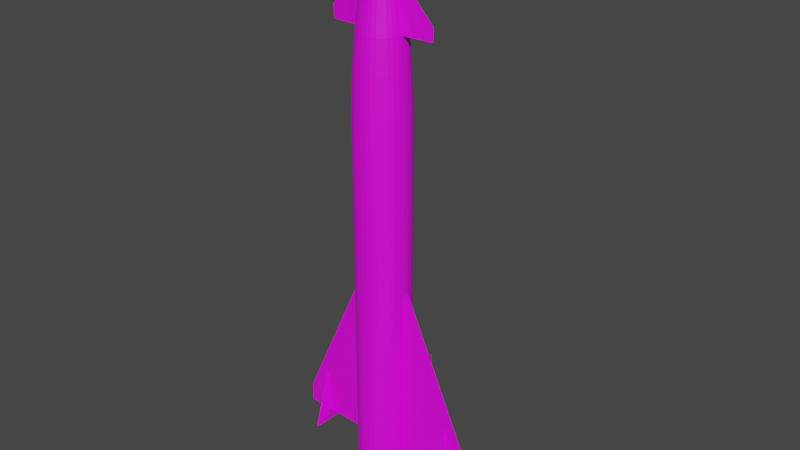 # Source: R511.blend  (saved by Blender 2.80.75; exported with 4.5.12 LTS)
import bpy
from mathutils import Matrix  # noqa: F401  (used for matrix-valued properties, if any)

bpy.ops.wm.read_factory_settings(use_empty=True)
scene = bpy.context.scene
scene.name = 'Scene'

# ---- collections
col_collection = bpy.data.collections.new('Collection'); scene.collection.children.link(col_collection)

# ---- images (referenced by path relative to the original .blend; pixels are not part of the script)
import os
ASSET_DIR = os.environ.get("B2B_ASSET_DIR", "")  # directory of the original .blend (textures are referenced by path, not embedded)
HERE = os.path.dirname(os.path.abspath(__file__))  # packed textures are extracted next to this script under _unpacked/

def load_image(name, relpath, width, height, colorspace="sRGB"):
    """Load a texture the original file referenced (path relative to the .blend, or extracted next to this script)."""
    p = next((c for c in (os.path.join(HERE, relpath), os.path.join(ASSET_DIR, relpath)) if relpath and os.path.exists(c)), "")
    if p:
        img = bpy.data.images.load(p, check_existing=True)
        img.name = name
    else:  # same state as the original file: an image datablock whose file is absent (Cycles renders it pink)
        img = bpy.data.images.new(name, width, height)
        img.source = "FILE"
        img.filepath = "//" + (relpath or name)
    img.colorspace_settings.name = colorspace
    return img
img_r_511_png = load_image('R.511.png', 'R.511.png', 1024, 1024, 'sRGB')

# ---- materials (node trees are filled in below, after node groups)
mat_material_001 = bpy.data.materials.new('Material.001')
mat_material_001.use_transparent_shadow = False

# ---- material node trees
mat_material_001.use_nodes = True; mat_material_001.node_tree.nodes.clear()
_N = mat_material_001.node_tree.nodes; _L = mat_material_001.node_tree.links
n0 = _N.new('ShaderNodeOutputMaterial'); n0.name = 'Material Output'; n0.location = (300, 300)
n1 = _N.new('ShaderNodeBsdfPrincipled'); n1.name = 'Principled BSDF'; n1.location = (10, 300)
n1.distribution = 'GGX'
n1.subsurface_method = 'BURLEY'
n1.inputs[3].default_value = 1.45
n1.inputs[27].default_value = (0.0, 0.0, 0.0, 1.0)
n1.inputs[28].default_value = 1.0
n2 = _N.new('ShaderNodeTexImage'); n2.name = 'Image Texture'; n2.location = (-335, 286)
n2.image = img_r_511_png
_L.new(n1.outputs[0], n0.inputs[0])
_L.new(n2.outputs[0], n1.inputs[0])
n0.is_active_output = True

# ---- world
world_world = bpy.data.worlds.new('World'); scene.world = world_world
world_world.use_nodes = True; world_world.node_tree.nodes.clear()
_N = world_world.node_tree.nodes; _L = world_world.node_tree.links
n0 = _N.new('ShaderNodeOutputWorld'); n0.name = 'World Output'; n0.location = (300, 300)
n1 = _N.new('ShaderNodeBackground'); n1.name = 'Background'; n1.location = (10, 300)
n1.inputs[0].default_value = (0.05088, 0.05088, 0.05088, 1.0)
_L.new(n1.outputs[0], n0.inputs[0])
n0.is_active_output = True
world_world.color = (0.05088, 0.05088, 0.05088)
world_world.use_sun_shadow = False
world_world.sun_shadow_jitter_overblur = 0.0

# ---- meshes
me_cylinder = bpy.data.meshes.new('Cylinder')
me_cylinder.from_pydata([(-0.4917, 0.0117, -11.0), (-0.995, -0.03881, 4.036), (-0.4919, 0.1086, -11.0), (-0.9954, 0.1572, 4.036), (-0.4731, 0.2036, -11.0), (-0.9575, 0.3496, 4.036), (-0.4362, 0.2932, -11.0), (-0.8828, 0.5308, 4.036), (-0.3826, 0.3738, -11.0), (-0.7742, 0.694, 4.036), (-0.3142, 0.4425, -11.0), (-0.6358, 0.8329, 4.036), (-0.2337, 0.4964, -11.0), (-0.473, 0.9421, 4.036), (-0.1443, 0.5337, -11.0), (-0.2921, 1.017, 4.036), (-0.04934, 0.5527, -11.0), (-0.09986, 1.056, 4.036), (0.04753, 0.5529, -11.0), (0.09618, 1.056, 4.036), (0.1426, 0.5342, -11.0), (0.2885, 1.019, 4.036), (0.2321, 0.4973, -11.0), (0.4698, 0.9438, 4.036), (0.3128, 0.4436, -11.0), (0.633, 0.8352, 4.036), (0.3814, 0.3752, -11.0), (0.7718, 0.6969, 4.036), (0.4354, 0.2948, -11.0), (0.881, 0.5341, 4.036), (0.4726, 0.2054, -11.0), (0.9564, 0.3531, 4.036), (0.4917, 0.1104, -11.0), (0.995, 0.1609, 4.036), (0.4919, 0.01351, -11.0), (0.9954, -0.03514, 4.036), (0.4731, -0.08153, -11.0), (0.9575, -0.2275, 4.036), (0.4362, -0.1711, -11.0), (0.8828, -0.4087, 4.036), (0.3826, -0.2517, -11.0), (0.7742, -0.5719, 4.036), (0.3142, -0.3204, -11.0), (0.6358, -0.7108, 4.036), (0.2338, -0.3743, -11.0), (0.473, -0.82, 4.036), (0.1443, -0.4116, -11.0), (0.2921, -0.8954, 4.036), (0.04935, -0.4306, -11.0), (0.09985, -0.934, 4.036), (-0.04753, -0.4308, -11.0), (-0.09618, -0.9343, 4.036), (-0.1426, -0.4121, -11.0), (-0.2885, -0.8964, 4.036), (-0.2321, -0.3752, -11.0), (-0.4698, -0.8217, 4.036), (-0.3128, -0.3215, -11.0), (-0.633, -0.7131, 4.036), (-0.3814, -0.2532, -11.0), (-0.7718, -0.5748, 4.036), (-0.4354, -0.1727, -11.0), (-0.881, -0.412, 4.036), (-0.4726, -0.08328, -11.0), (-0.9564, -0.231, 4.036), (-0.9438, 0.1522, 5.341), (-0.9435, -0.03364, 5.341), (-0.9079, 0.3346, 5.341), (-0.8371, 0.5065, 5.341), (-0.7341, 0.6612, 5.341), (-0.6029, 0.7929, 5.341), (-0.4485, 0.8965, 5.341), (-0.2769, 0.9679, 5.341), (-0.09469, 1.005, 5.341), (0.0912, 1.005, 5.341), (0.2736, 0.9689, 5.341), (0.4454, 0.8981, 5.341), (0.6002, 0.7951, 5.341), (0.7319, 0.6639, 5.341), (0.8354, 0.5096, 5.341), (0.9069, 0.338, 5.341), (0.9435, 0.1557, 5.341), (0.9438, -0.03016, 5.341), (0.9079, -0.2125, 5.341), (0.8371, -0.3844, 5.341), (0.7341, -0.5392, 5.341), (0.6029, -0.6708, 5.341), (0.4485, -0.7744, 5.341), (0.2769, -0.8458, 5.341), (0.09468, -0.8824, 5.341), (-0.0912, -0.8828, 5.341), (-0.2736, -0.8469, 5.341), (-0.4454, -0.776, 5.341), (-0.6002, -0.6731, 5.341), (-0.7319, -0.5419, 5.341), (-0.8354, -0.3875, 5.341), (-0.9069, -0.2159, 5.341), (-0.856, 0.1437, 6.59), (-0.8556, -0.02483, 6.59), (-0.8234, 0.3092, 6.59), (-0.7592, 0.465, 6.59), (-0.6658, 0.6054, 6.59), (-0.5468, 0.7248, 6.59), (-0.4068, 0.8187, 6.59), (-0.2511, 0.8835, 6.59), (-0.08587, 0.9167, 6.59), (0.08271, 0.917, 6.59), (0.2481, 0.8844, 6.59), (0.404, 0.8202, 6.59), (0.5443, 0.7268, 6.59), (0.6637, 0.6078, 6.59), (0.7577, 0.4678, 6.59), (0.8225, 0.3122, 6.59), (0.8556, 0.1469, 6.59), (0.856, -0.02167, 6.59), (0.8234, -0.1871, 6.59), (0.7592, -0.3429, 6.59), (0.6658, -0.4833, 6.59), (0.5468, -0.6027, 6.59), (0.4068, -0.6966, 6.59), (0.2511, -0.7614, 6.59), (0.08587, -0.7946, 6.59), (-0.08271, -0.7949, 6.59), (-0.2481, -0.7623, 6.59), (-0.404, -0.6981, 6.59), (-0.5443, -0.6047, 6.59), (-0.6637, -0.4857, 6.59), (-0.7577, -0.3457, 6.59), (-0.8225, -0.1901, 6.59), (-0.5056, 0.1099, 9.184), (-0.5055, 0.01031, 9.184), (-0.4864, 0.2076, 9.184), (-0.4485, 0.2997, 9.184), (-0.3933, 0.3826, 9.184), (-0.323, 0.4531, 9.184), (-0.2403, 0.5086, 9.184), (-0.1484, 0.5469, 9.184), (-0.05073, 0.5665, 9.184), (0.04886, 0.5667, 9.184), (0.1466, 0.5474, 9.184), (0.2386, 0.5095, 9.184), (0.3215, 0.4543, 9.184), (0.3921, 0.384, 9.184), (0.4476, 0.3013, 9.184), (0.4858, 0.2094, 9.184), (0.5055, 0.1118, 9.184), (0.5056, 0.01218, 9.184), (0.4864, -0.08552, 9.184), (0.4484, -0.1776, 9.184), (0.3933, -0.2605, 9.184), (0.323, -0.331, 9.184), (0.2403, -0.3865, 9.184), (0.1484, -0.4248, 9.184), (0.05072, -0.4444, 9.184), (-0.04886, -0.4446, 9.184), (-0.1466, -0.4253, 9.184), (-0.2386, -0.3874, 9.184), (-0.3215, -0.3322, 9.184), (-0.3921, -0.262, 9.184), (-0.4476, -0.1793, 9.184), (-0.4858, -0.08732, 9.184), (-0.3567, 0.09551, 10.15), (-0.3566, 0.02526, 10.15), (-0.3431, 0.1644, 10.15), (-0.3163, 0.2294, 10.15), (-0.2774, 0.2879, 10.15), (-0.2278, 0.3376, 10.15), (-0.1695, 0.3768, 10.15), (-0.1047, 0.4038, 10.15), (-0.03578, 0.4176, 10.15), (0.03446, 0.4177, 10.15), (0.1034, 0.4041, 10.15), (0.1683, 0.3774, 10.15), (0.2268, 0.3385, 10.15), (0.2766, 0.2889, 10.15), (0.3157, 0.2305, 10.15), (0.3427, 0.1657, 10.15), (0.3565, 0.09682, 10.15), (0.3567, 0.02658, 10.15), (0.3431, -0.04235, 10.15), (0.3163, -0.1073, 10.15), (0.2774, -0.1658, 10.15), (0.2278, -0.2155, 10.15), (0.1695, -0.2547, 10.15), (0.1047, -0.2817, 10.15), (0.03578, -0.2955, 10.15), (-0.03447, -0.2956, 10.15), (-0.1034, -0.2821, 10.15), (-0.1683, -0.2553, 10.15), (-0.2268, -0.2164, 10.15), (-0.2766, -0.1668, 10.15), (-0.3157, -0.1085, 10.15), (-0.3427, -0.04361, 10.15), (-0.3044, 0.09045, 10.28), (-0.3043, 0.0305, 10.28), (-0.2928, 0.1493, 10.28), (-0.27, 0.2047, 10.28), (-0.2368, 0.2546, 10.28), (-0.1944, 0.2971, 10.28), (-0.1447, 0.3305, 10.28), (-0.08931, 0.3535, 10.28), (-0.03054, 0.3653, 10.28), (0.02941, 0.3654, 10.28), (0.08823, 0.3538, 10.28), (0.1437, 0.331, 10.28), (0.1936, 0.2978, 10.28), (0.236, 0.2555, 10.28), (0.2694, 0.2057, 10.28), (0.2925, 0.1504, 10.28), (0.3043, 0.09158, 10.28), (0.3044, 0.03163, 10.28), (0.2928, -0.02719, 10.28), (0.27, -0.08262, 10.28), (0.2368, -0.1325, 10.28), (0.1944, -0.175, 10.28), (0.1447, -0.2084, 10.28), (0.08931, -0.2314, 10.28), (0.03054, -0.2432, 10.28), (-0.02941, -0.2434, 10.28), (-0.08823, -0.2318, 10.28), (-0.1437, -0.2089, 10.28), (-0.1936, -0.1757, 10.28), (-0.236, -0.1334, 10.28), (-0.2694, -0.08361, 10.28), (-0.2925, -0.02827, 10.28), (-0.2352, 0.08377, 10.37), (-0.2351, 0.03744, 10.37), (-0.2263, 0.1292, 10.37), (-0.2086, 0.1721, 10.37), (-0.183, 0.2106, 10.37), (-0.1503, 0.2434, 10.37), (-0.1118, 0.2693, 10.37), (-0.06902, 0.2871, 10.37), (-0.0236, 0.2962, 10.37), (0.02273, 0.2963, 10.37), (0.06818, 0.2873, 10.37), (0.111, 0.2697, 10.37), (0.1496, 0.244, 10.37), (0.1824, 0.2113, 10.37), (0.2082, 0.1728, 10.37), (0.226, 0.1301, 10.37), (0.2351, 0.08464, 10.37), (0.2352, 0.03831, 10.37), (0.2263, -0.007141, 10.37), (0.2086, -0.04997, 10.37), (0.183, -0.08854, 10.37), (0.1503, -0.1214, 10.37), (0.1118, -0.1472, 10.37), (0.06902, -0.165, 10.37), (0.0236, -0.1741, 10.37), (-0.02273, -0.1742, 10.37), (-0.06818, -0.1652, 10.37), (-0.111, -0.1476, 10.37), (-0.1496, -0.1219, 10.37), (-0.1824, -0.08922, 10.37), (-0.2082, -0.05074, 10.37), (-0.226, -0.007976, 10.37), (-0.158, 0.0763, 10.42), (-0.1579, 0.04519, 10.42), (-0.1519, 0.1068, 10.42), (-0.1401, 0.1356, 10.42), (-0.1229, 0.1615, 10.42), (-0.1009, 0.1835, 10.42), (-0.07507, 0.2009, 10.42), (-0.04635, 0.2128, 10.42), (-0.01585, 0.2189, 10.42), (0.01526, 0.219, 10.42), (0.04579, 0.213, 10.42), (0.07455, 0.2011, 10.42), (0.1004, 0.1839, 10.42), (0.1225, 0.1619, 10.42), (0.1398, 0.1361, 10.42), (0.1518, 0.1074, 10.42), (0.1579, 0.07689, 10.42), (0.158, 0.04578, 10.42), (0.1519, 0.01525, 10.42), (0.1401, -0.01351, 10.42), (0.1229, -0.03941, 10.42), (0.1009, -0.06145, 10.42), (0.07507, -0.07878, 10.42), (0.04635, -0.09074, 10.42), (0.01585, -0.09686, 10.42), (-0.01526, -0.09692, 10.42), (-0.04579, -0.09091, 10.42), (-0.07455, -0.07905, 10.42), (-0.1005, -0.06182, 10.42), (-0.1225, -0.03986, 10.42), (-0.1398, -0.01403, 10.42), (-0.1518, 0.01469, 10.42), (-6.834e-07, 0.06104, 10.46), (-0.995, -0.03881, -11.0), (-0.9954, 0.1572, -11.0), (-0.9575, 0.3496, -11.0), (-0.8828, 0.5308, -11.0), (-0.7742, 0.694, -11.0), (-0.6358, 0.8329, -11.0), (-0.473, 0.9421, -11.0), (-0.2921, 1.017, -11.0), (-0.09985, 1.056, -11.0), (0.09618, 1.056, -11.0), (0.2885, 1.019, -11.0), (0.4698, 0.9438, -11.0), (0.633, 0.8352, -11.0), (0.7718, 0.6969, -11.0), (0.8811, 0.5341, -11.0), (0.9564, 0.3531, -11.0), (0.995, 0.1609, -11.0), (0.9954, -0.03514, -11.0), (0.9575, -0.2275, -11.0), (0.8828, -0.4087, -11.0), (0.7742, -0.5719, -11.0), (0.6358, -0.7108, -11.0), (0.473, -0.82, -11.0), (0.2921, -0.8954, -11.0), (0.09986, -0.934, -11.0), (-0.09618, -0.9343, -11.0), (-0.2885, -0.8964, -11.0), (-0.4698, -0.8217, -11.0), (-0.633, -0.7131, -11.0), (-0.7718, -0.5748, -11.0), (-0.881, -0.412, -11.0), (-0.9564, -0.231, -11.0), (-0.5838, 0.002454, -11.24), (-0.584, 0.1175, -11.24), (-0.5618, 0.2303, -11.24), (-0.518, 0.3367, -11.24), (-0.4542, 0.4324, -11.24), (-0.3731, 0.5139, -11.24), (-0.2775, 0.578, -11.24), (-0.1714, 0.6222, -11.24), (-0.05859, 0.6448, -11.24), (0.05643, 0.6451, -11.24), (0.1693, 0.6228, -11.24), (0.2756, 0.579, -11.24), (0.3714, 0.5153, -11.24), (0.4529, 0.4341, -11.24), (0.5169, 0.3386, -11.24), (0.5612, 0.2324, -11.24), (0.5838, 0.1196, -11.24), (0.584, 0.004611, -11.24), (0.5618, -0.1082, -11.24), (0.518, -0.2146, -11.24), (0.4542, -0.3103, -11.24), (0.3731, -0.3918, -11.24), (0.2775, -0.4559, -11.24), (0.1714, -0.5001, -11.24), (0.05859, -0.5228, -11.24), (-0.05643, -0.523, -11.24), (-0.1693, -0.5007, -11.24), (-0.2756, -0.4569, -11.24), (-0.3714, -0.3932, -11.24), (-0.4529, -0.312, -11.24), (-0.5169, -0.2165, -11.24), (-0.5612, -0.1103, -11.24), (-0.391, 0.0218, -11.42), (-0.3912, 0.09884, -11.42), (-0.3763, 0.1744, -11.42), (-0.3469, 0.2457, -11.42), (-0.3042, 0.3098, -11.42), (-0.2499, 0.3644, -11.42), (-0.1859, 0.4073, -11.42), (-0.1148, 0.4369, -11.42), (-0.03924, 0.4521, -11.42), (0.0378, 0.4522, -11.42), (0.1134, 0.4373, -11.42), (0.1846, 0.408, -11.42), (0.2488, 0.3653, -11.42), (0.3033, 0.3109, -11.42), (0.3462, 0.2469, -11.42), (0.3759, 0.1758, -11.42), (0.391, 0.1003, -11.42), (0.3912, 0.02325, -11.42), (0.3763, -0.05234, -11.42), (0.3469, -0.1236, -11.42), (0.3042, -0.1877, -11.42), (0.2499, -0.2423, -11.42), (0.1859, -0.2852, -11.42), (0.1148, -0.3148, -11.42), (0.03924, -0.33, -11.42), (-0.0378, -0.3301, -11.42), (-0.1134, -0.3152, -11.42), (-0.1846, -0.2859, -11.42), (-0.2487, -0.2432, -11.42), (-0.3033, -0.1888, -11.42), (-0.3462, -0.1249, -11.42), (-0.3759, -0.05373, -11.42), (-0.5976, 0.001073, -11.42), (-0.5978, 0.1188, -11.42), (-0.575, 0.2343, -11.42), (-0.5302, 0.3432, -11.42), (-0.4649, 0.4412, -11.42), (-0.3819, 0.5246, -11.42), (-0.2841, 0.5902, -11.42), (-0.1754, 0.6354, -11.42), (-0.05997, 0.6586, -11.42), (0.05776, 0.6588, -11.42), (0.1733, 0.6361, -11.42), (0.2821, 0.5912, -11.42), (0.3801, 0.526, -11.42), (0.4635, 0.4429, -11.42), (0.5291, 0.3451, -11.42), (0.5744, 0.2364, -11.42), (0.5976, 0.121, -11.42), (0.5978, 0.003281, -11.42), (0.575, -0.1122, -11.42), (0.5302, -0.2211, -11.42), (0.465, -0.3191, -11.42), (0.3819, -0.4025, -11.42), (0.2841, -0.4681, -11.42), (0.1754, -0.5133, -11.42), (0.05997, -0.5365, -11.42), (-0.05776, -0.5367, -11.42), (-0.1733, -0.514, -11.42), (-0.2821, -0.4691, -11.42), (-0.3801, -0.4039, -11.42), (-0.4635, -0.3208, -11.42), (-0.5291, -0.223, -11.42), (-0.5744, -0.1144, -11.42), (-0.391, 0.0218, -10.57), (-0.3912, 0.09884, -10.57), (-0.3763, 0.1744, -10.57), (-0.3469, 0.2457, -10.57), (-0.3042, 0.3098, -10.57), (-0.2499, 0.3644, -10.57), (-0.1859, 0.4073, -10.57), (-0.1148, 0.4369, -10.57), (-0.03924, 0.4521, -10.57), (0.0378, 0.4522, -10.57), (0.1134, 0.4373, -10.57), (0.1846, 0.408, -10.57), (0.2488, 0.3653, -10.57), (0.3033, 0.3109, -10.57), (0.3462, 0.2469, -10.57), (0.3759, 0.1758, -10.57), (0.391, 0.1003, -10.57), (0.3912, 0.02325, -10.57), (0.3763, -0.05234, -10.57), (0.3469, -0.1236, -10.57), (0.3042, -0.1877, -10.57), (0.2499, -0.2423, -10.57), (0.1859, -0.2852, -10.57), (0.1148, -0.3148, -10.57), (0.03924, -0.33, -10.57), (-0.0378, -0.3301, -10.57), (-0.1134, -0.3152, -10.57), (-0.1846, -0.2859, -10.57), (-0.2487, -0.2432, -10.57), (-0.3033, -0.1888, -10.57), (-0.3462, -0.1249, -10.57), (-0.3759, -0.05373, -10.57), (-0.995, -0.03881, -8.938), (-0.9954, 0.1572, -8.938), (-0.9575, 0.3496, -8.938), (-0.8828, 0.5308, -8.938), (-0.7742, 0.694, -8.938), (-0.6358, 0.8329, -8.938), (-0.473, 0.9421, -8.938), (-0.2921, 1.017, -8.938), (-0.09985, 1.056, -8.938), (0.09618, 1.056, -8.938), (0.2885, 1.019, -8.938), (0.4698, 0.9438, -8.938), (0.633, 0.8352, -8.938), (0.7718, 0.6969, -8.938), (0.8811, 0.5341, -8.938), (0.9564, 0.3531, -8.938), (0.995, 0.1609, -8.938), (0.9954, -0.03514, -8.938), (0.9575, -0.2275, -8.938), (0.8828, -0.4087, -8.938), (0.7742, -0.5719, -8.938), (0.6358, -0.7108, -8.938), (0.473, -0.82, -8.938), (0.2921, -0.8954, -8.938), (0.09986, -0.934, -8.938), (-0.09618, -0.9343, -8.938), (-0.2885, -0.8964, -8.938), (-0.4698, -0.8217, -8.938), (-0.633, -0.7131, -8.938), (-0.7718, -0.5748, -8.938), (-0.881, -0.412, -8.938), (-0.9564, -0.231, -8.938), (-0.995, -0.03881, -2.489), (-0.9954, 0.1572, -2.489), (-0.9575, 0.3496, -2.489), (-0.8828, 0.5308, -2.489), (-0.7742, 0.694, -2.489), (-0.6358, 0.8329, -2.489), (-0.473, 0.9421, -2.489), (-0.2921, 1.017, -2.489), (-0.09985, 1.056, -2.489), (0.09618, 1.056, -2.489), (0.2885, 1.019, -2.489), (0.4698, 0.9438, -2.489), (0.633, 0.8352, -2.489), (0.7718, 0.6969, -2.489), (0.881, 0.5341, -2.489), (0.9564, 0.3531, -2.489), (0.995, 0.1609, -2.489), (0.9954, -0.03514, -2.489), (0.9575, -0.2275, -2.489), (0.8828, -0.4087, -2.489), (0.7742, -0.5719, -2.489), (0.6358, -0.7108, -2.489), (0.473, -0.82, -2.489), (0.2921, -0.8954, -2.489), (0.09986, -0.934, -2.489), (-0.09618, -0.9343, -2.489), (-0.2885, -0.8964, -2.489), (-0.4698, -0.8217, -2.489), (-0.633, -0.7131, -2.489), (-0.7718, -0.5748, -2.489), (-0.881, -0.412, -2.489), (-0.9564, -0.231, -2.489), (3.654, 0.06779, -8.223), (3.654, 0.06779, -8.938), (1.284, 0.08778, 8.353), (1.284, 0.03798, 8.353), (-3.654, 0.05429, -8.223), (-3.654, 0.05429, -8.938), (1.269, 0.1053, 6.594), (1.269, 0.02106, 6.594), (-1.269, 0.101, 6.594), (-1.269, 0.01673, 6.594), (-1.284, 0.0841, 8.353), (-1.284, 0.03431, 8.353), (-0.1781, -0.53, 8.379), (-0.29, -0.4839, 8.379), (0.4764, 0.4535, 8.379), (0.5438, 0.353, 8.379), (-0.6142, -0.0005957, 8.379), (-0.6144, 0.1204, 8.379), (-0.3907, -0.4168, 8.379), (0.5903, 0.2413, 8.379), (-0.591, 0.2391, 8.379), (-0.4764, -0.3314, 8.379), (0.6142, 0.1227, 8.379), (-0.5449, 0.351, 8.379), (-0.5438, -0.2309, 8.379), (0.6144, 0.001674, 8.379), (-0.4779, 0.4517, 8.379), (-0.5903, -0.1192, 8.379), (0.591, -0.117, 8.379), (-0.3925, 0.5375, 8.379), (0.5449, -0.2289, 8.379), (-0.292, 0.6049, 8.379), (0.4779, -0.3297, 8.379), (-0.1803, 0.6514, 8.379), (0.3925, -0.4154, 8.379), (-0.06164, 0.6752, 8.379), (0.292, -0.4828, 8.379), (0.05937, 0.6754, 8.379), (0.1803, -0.5293, 8.379), (0.1781, 0.652, 8.379), (0.06164, -0.5531, 8.379), (0.29, 0.6059, 8.379), (-0.05937, -0.5534, 8.379), (0.3907, 0.5389, 8.379), (1.279, 0.03273, 7.807), (1.279, 0.09323, 7.807), (-1.279, 0.02885, 7.807), (-1.279, 0.08935, 7.807), (2.009, 0.06429, 7.071), (1.999, 0.06473, 6.588), (-1.999, 0.05735, 6.588), (-2.009, 0.05779, 7.071), (-0.9954, 0.1572, -7.636), (-0.9575, 0.3496, -7.636), (-0.8828, 0.5308, -7.636), (-0.7742, 0.694, -7.636), (-0.6358, 0.8329, -7.636), (-0.473, 0.9421, -7.636), (-0.2921, 1.017, -7.636), (-0.09985, 1.056, -7.636), (0.09618, 1.056, -7.636), (0.2885, 1.019, -7.636), (0.4698, 0.9438, -7.636), (0.633, 0.8352, -7.636), (0.7718, 0.6969, -7.636), (0.8811, 0.5341, -7.636), (0.9564, 0.3531, -7.636), (0.995, 0.1609, -7.636), (0.9954, -0.03514, -7.636), (0.9575, -0.2275, -7.636), (0.8828, -0.4087, -7.636), (0.7742, -0.5719, -7.636), (0.6358, -0.7108, -7.636), (0.473, -0.82, -7.636), (0.2921, -0.8954, -7.636), (0.09986, -0.934, -7.636), (-0.09618, -0.9343, -7.636), (-0.2885, -0.8964, -7.636), (-0.4698, -0.8217, -7.636), (-0.633, -0.7131, -7.636), (-0.7718, -0.5748, -7.636), (-0.881, -0.412, -7.636), (-0.9564, -0.231, -7.636), (-0.995, -0.03881, -7.636), (-0.995, -0.03881, -5.746), (-0.9954, 0.1572, -5.746), (-0.9575, 0.3496, -5.746), (-0.8828, 0.5308, -5.746), (-0.7742, 0.694, -5.746), (-0.6358, 0.8329, -5.746), (-0.473, 0.9421, -5.746), (-0.2921, 1.017, -5.746), (-0.09985, 1.056, -5.746), (0.09618, 1.056, -5.746), (0.2885, 1.019, -5.746), (0.4698, 0.9438, -5.746), (0.633, 0.8352, -5.746), (0.7718, 0.6969, -5.746), (0.8811, 0.5341, -5.746), (0.9564, 0.3531, -5.746), (0.995, 0.1609, -5.746), (0.9954, -0.03514, -5.746), (0.9575, -0.2275, -5.746), (0.8828, -0.4087, -5.746), (0.7742, -0.5719, -5.746), (0.6358, -0.7108, -5.746), (0.473, -0.82, -5.746), (0.2921, -0.8954, -5.746), (0.09986, -0.934, -5.746), (-0.09618, -0.9343, -5.746), (-0.2885, -0.8964, -5.746), (-0.4698, -0.8217, -5.746), (-0.633, -0.7131, -5.746), (-0.7718, -0.5748, -5.746), (-0.881, -0.412, -5.746), (-0.9564, -0.231, -5.746), (-0.005015, 2.776, -6.736), (-0.005015, 2.776, -7.949), (2.789, 0.8122, -9.397), (2.802, 0.7979, -9.397), (2.815, 0.7555, -9.397), (2.827, 0.6866, -9.397), (2.837, 0.5939, -9.397), (2.846, 0.481, -9.397), (2.852, 0.3521, -9.397), (2.856, 0.2123, -9.397), (2.858, 0.06683, -9.397), (2.856, -0.07859, -9.397), (2.852, -0.2184, -9.397), (2.846, -0.3473, -9.397), (2.837, -0.4603, -9.397), (2.827, -0.553, -9.397), (2.815, -0.6218, -9.397), (2.802, -0.6643, -9.397), (2.789, -0.6786, -9.397), (2.775, -0.6643, -9.397), (2.762, -0.6218, -9.397), (2.751, -0.553, -9.397), (2.74, -0.4602, -9.397), (2.732, -0.3473, -9.397), (2.725, -0.2184, -9.397), (2.789, 0.06683, -7.104), (2.721, -0.07859, -9.397), (2.72, 0.06683, -9.397), (2.721, 0.2123, -9.397), (2.725, 0.3521, -9.397), (2.732, 0.481, -9.397), (2.74, 0.5939, -9.397), (2.751, 0.6866, -9.397), (2.762, 0.7555, -9.397), (2.775, 0.7979, -9.397), (-2.789, 0.8122, -9.397), (-2.775, 0.7979, -9.397), (-2.762, 0.7555, -9.397), (-2.751, 0.6866, -9.397), (-2.74, 0.5939, -9.397), (-2.732, 0.481, -9.397), (-2.725, 0.3521, -9.397), (-2.721, 0.2123, -9.397), (-2.72, 0.06683, -9.397), (-2.721, -0.07859, -9.397), (-2.725, -0.2184, -9.397), (-2.732, -0.3473, -9.397), (-2.74, -0.4603, -9.397), (-2.751, -0.553, -9.397), (-2.762, -0.6218, -9.397), (-2.775, -0.6643, -9.397), (-2.789, -0.6786, -9.397), (-2.802, -0.6643, -9.397), (-2.815, -0.6218, -9.397), (-2.827, -0.553, -9.397), (-2.837, -0.4602, -9.397), (-2.846, -0.3473, -9.397), (-2.852, -0.2184, -9.397), (-2.789, 0.06683, -7.104), (-2.856, -0.07859, -9.397), (-2.858, 0.06683, -9.397), (-2.856, 0.2123, -9.397), (-2.852, 0.3521, -9.397), (-2.846, 0.481, -9.397), (-2.837, 0.5939, -9.397), (-2.827, 0.6866, -9.397), (-2.815, 0.7555, -9.397), (-2.802, 0.7979, -9.397)], [], [(481, 1, 3, 482), (482, 3, 5, 483), (483, 5, 7, 484), (484, 7, 9, 485), (485, 9, 11, 486), (486, 11, 13, 487), (487, 13, 15, 488), (488, 15, 17, 489), (489, 17, 19, 490), (490, 19, 21, 491), (491, 21, 23, 492), (492, 23, 25, 493), (493, 25, 27, 494), (494, 27, 29, 495), (495, 29, 31, 496), (496, 31, 33, 497), (497, 33, 35, 498), (498, 35, 37, 499), (499, 37, 39, 500), (500, 39, 41, 501), (501, 41, 43, 502), (502, 43, 45, 503), (503, 45, 47, 504), (504, 47, 49, 505), (505, 49, 51, 506), (506, 51, 53, 507), (507, 53, 55, 508), (508, 55, 57, 509), (509, 57, 59, 510), (510, 59, 61, 511), (63, 61, 94, 95), (511, 61, 63, 512), (512, 63, 1, 481), (24, 26, 334, 333), (88, 87, 119, 120), (19, 17, 72, 73), (37, 35, 81, 82), (55, 53, 90, 91), (11, 9, 68, 69), (29, 27, 77, 78), (47, 45, 86, 87), (3, 1, 65, 64), (1, 63, 95, 65), (21, 19, 73, 74), (39, 37, 82, 83), (57, 55, 91, 92), (13, 11, 69, 70), (31, 29, 78, 79), (49, 47, 87, 88), (5, 3, 64, 66), (23, 21, 74, 75), (41, 39, 83, 84), (59, 57, 92, 93), (15, 13, 70, 71), (33, 31, 79, 80), (51, 49, 88, 89), (7, 5, 66, 67), (25, 23, 75, 76), (43, 41, 84, 85), (61, 59, 93, 94), (17, 15, 71, 72), (35, 33, 80, 81), (53, 51, 89, 90), (9, 7, 67, 68), (27, 25, 76, 77), (45, 43, 85, 86), (526, 525, 154, 155), (75, 74, 106, 107), (89, 88, 120, 121), (76, 75, 107, 108), (90, 89, 121, 122), (77, 76, 108, 109), (91, 90, 122, 123), (78, 77, 109, 110), (64, 65, 97, 96), (92, 91, 123, 124), (79, 78, 110, 111), (66, 64, 96, 98), (93, 92, 124, 125), (80, 79, 111, 112), (67, 66, 98, 99), (94, 93, 125, 126), (81, 80, 112, 113), (68, 67, 99, 100), (95, 94, 126, 127), (82, 81, 113, 114), (69, 68, 100, 101), (65, 95, 127, 97), (83, 82, 114, 115), (70, 69, 101, 102), (84, 83, 115, 116), (71, 70, 102, 103), (85, 84, 116, 117), (72, 71, 103, 104), (86, 85, 117, 118), (73, 72, 104, 105), (87, 86, 118, 119), (74, 73, 105, 106), (131, 130, 162, 163), (528, 527, 141, 142), (529, 129, 524, 559), (531, 526, 155, 156), (532, 528, 142, 143), (533, 530, 128, 130), (534, 531, 156, 157), (535, 532, 143, 144), (536, 533, 130, 131), (537, 534, 157, 158), (113, 112, 519, 520), (539, 536, 131, 132), (540, 537, 158, 159), (541, 538, 145, 146), (542, 539, 132, 133), (529, 540, 159, 129), (543, 541, 146, 147), (544, 542, 133, 134), (545, 543, 147, 148), (546, 544, 134, 135), (547, 545, 148, 149), (548, 546, 135, 136), (549, 547, 149, 150), (550, 548, 136, 137), (551, 549, 150, 151), (552, 550, 137, 138), (553, 551, 151, 152), (554, 552, 138, 139), (555, 553, 152, 153), (556, 554, 139, 140), (525, 555, 153, 154), (527, 556, 140, 141), (166, 165, 197, 198), (158, 157, 189, 190), (145, 144, 176, 177), (132, 131, 163, 164), (159, 158, 190, 191), (146, 145, 177, 178), (133, 132, 164, 165), (129, 159, 191, 161), (147, 146, 178, 179), (134, 133, 165, 166), (148, 147, 179, 180), (135, 134, 166, 167), (149, 148, 180, 181), (136, 135, 167, 168), (150, 149, 181, 182), (137, 136, 168, 169), (151, 150, 182, 183), (138, 137, 169, 170), (152, 151, 183, 184), (139, 138, 170, 171), (153, 152, 184, 185), (140, 139, 171, 172), (154, 153, 185, 186), (141, 140, 172, 173), (155, 154, 186, 187), (142, 141, 173, 174), (128, 129, 161, 160), (156, 155, 187, 188), (143, 142, 174, 175), (130, 128, 160, 162), (157, 156, 188, 189), (144, 143, 175, 176), (201, 200, 232, 233), (180, 179, 211, 212), (167, 166, 198, 199), (181, 180, 212, 213), (168, 167, 199, 200), (182, 181, 213, 214), (169, 168, 200, 201), (183, 182, 214, 215), (170, 169, 201, 202), (184, 183, 215, 216), (171, 170, 202, 203), (185, 184, 216, 217), (172, 171, 203, 204), (186, 185, 217, 218), (173, 172, 204, 205), (187, 186, 218, 219), (174, 173, 205, 206), (160, 161, 193, 192), (188, 187, 219, 220), (175, 174, 206, 207), (162, 160, 192, 194), (189, 188, 220, 221), (176, 175, 207, 208), (163, 162, 194, 195), (190, 189, 221, 222), (177, 176, 208, 209), (164, 163, 195, 196), (191, 190, 222, 223), (178, 177, 209, 210), (165, 164, 196, 197), (161, 191, 223, 193), (179, 178, 210, 211), (236, 235, 267, 268), (215, 214, 246, 247), (202, 201, 233, 234), (216, 215, 247, 248), (203, 202, 234, 235), (217, 216, 248, 249), (204, 203, 235, 236), (218, 217, 249, 250), (205, 204, 236, 237), (219, 218, 250, 251), (206, 205, 237, 238), (192, 193, 225, 224), (220, 219, 251, 252), (207, 206, 238, 239), (194, 192, 224, 226), (221, 220, 252, 253), (208, 207, 239, 240), (195, 194, 226, 227), (222, 221, 253, 254), (209, 208, 240, 241), (196, 195, 227, 228), (223, 222, 254, 255), (210, 209, 241, 242), (197, 196, 228, 229), (193, 223, 255, 225), (211, 210, 242, 243), (198, 197, 229, 230), (212, 211, 243, 244), (199, 198, 230, 231), (213, 212, 244, 245), (200, 199, 231, 232), (214, 213, 245, 246), (271, 270, 288), (250, 249, 281, 282), (237, 236, 268, 269), (251, 250, 282, 283), (238, 237, 269, 270), (224, 225, 257, 256), (252, 251, 283, 284), (239, 238, 270, 271), (226, 224, 256, 258), (253, 252, 284, 285), (240, 239, 271, 272), (227, 226, 258, 259), (254, 253, 285, 286), (241, 240, 272, 273), (228, 227, 259, 260), (255, 254, 286, 287), (242, 241, 273, 274), (229, 228, 260, 261), (225, 255, 287, 257), (243, 242, 274, 275), (230, 229, 261, 262), (244, 243, 275, 276), (231, 230, 262, 263), (245, 244, 276, 277), (232, 231, 263, 264), (246, 245, 277, 278), (233, 232, 264, 265), (247, 246, 278, 279), (234, 233, 265, 266), (248, 247, 279, 280), (235, 234, 266, 267), (249, 248, 280, 281), (258, 256, 288), (285, 284, 288), (272, 271, 288), (259, 258, 288), (286, 285, 288), (273, 272, 288), (260, 259, 288), (287, 286, 288), (274, 273, 288), (261, 260, 288), (257, 287, 288), (275, 274, 288), (262, 261, 288), (276, 275, 288), (263, 262, 288), (277, 276, 288), (264, 263, 288), (278, 277, 288), (265, 264, 288), (279, 278, 288), (266, 265, 288), (280, 279, 288), (267, 266, 288), (281, 280, 288), (268, 267, 288), (282, 281, 288), (269, 268, 288), (283, 282, 288), (270, 269, 288), (256, 257, 288), (284, 283, 288), (2, 0, 289, 290), (4, 2, 290, 291), (6, 4, 291, 292), (8, 6, 292, 293), (10, 8, 293, 294), (12, 10, 294, 295), (14, 12, 295, 296), (16, 14, 296, 297), (18, 16, 297, 298), (20, 18, 298, 299), (22, 20, 299, 300), (24, 22, 300, 301), (26, 24, 301, 302), (28, 26, 302, 303), (30, 28, 303, 304), (32, 30, 304, 305), (34, 32, 305, 306), (36, 34, 306, 307), (38, 36, 307, 308), (40, 38, 308, 309), (42, 40, 309, 310), (44, 42, 310, 311), (46, 44, 311, 312), (48, 46, 312, 313), (50, 48, 313, 314), (52, 50, 314, 315), (54, 52, 315, 316), (56, 54, 316, 317), (58, 56, 317, 318), (60, 58, 318, 319), (62, 60, 319, 320), (0, 62, 320, 289), (336, 337, 401, 400), (52, 54, 348, 347), (26, 28, 335, 334), (0, 2, 322, 321), (54, 56, 349, 348), (28, 30, 336, 335), (2, 4, 323, 322), (56, 58, 350, 349), (30, 32, 337, 336), (4, 6, 324, 323), (58, 60, 351, 350), (32, 34, 338, 337), (6, 8, 325, 324), (60, 62, 352, 351), (34, 36, 339, 338), (8, 10, 326, 325), (62, 0, 321, 352), (36, 38, 340, 339), (10, 12, 327, 326), (38, 40, 341, 340), (12, 14, 328, 327), (40, 42, 342, 341), (14, 16, 329, 328), (42, 44, 343, 342), (16, 18, 330, 329), (44, 46, 344, 343), (18, 20, 331, 330), (46, 48, 345, 344), (20, 22, 332, 331), (48, 50, 346, 345), (22, 24, 333, 332), (50, 52, 347, 346), (374, 375, 439, 438), (323, 324, 388, 387), (350, 351, 415, 414), (337, 338, 402, 401), (324, 325, 389, 388), (351, 352, 416, 415), (338, 339, 403, 402), (325, 326, 390, 389), (352, 321, 385, 416), (339, 340, 404, 403), (326, 327, 391, 390), (340, 341, 405, 404), (327, 328, 392, 391), (341, 342, 406, 405), (328, 329, 393, 392), (342, 343, 407, 406), (329, 330, 394, 393), (343, 344, 408, 407), (330, 331, 395, 394), (344, 345, 409, 408), (331, 332, 396, 395), (345, 346, 410, 409), (332, 333, 397, 396), (346, 347, 411, 410), (333, 334, 398, 397), (347, 348, 412, 411), (334, 335, 399, 398), (321, 322, 386, 385), (348, 349, 413, 412), (335, 336, 400, 399), (322, 323, 387, 386), (349, 350, 414, 413), (354, 353, 385, 386), (355, 354, 386, 387), (356, 355, 387, 388), (357, 356, 388, 389), (358, 357, 389, 390), (359, 358, 390, 391), (360, 359, 391, 392), (361, 360, 392, 393), (362, 361, 393, 394), (363, 362, 394, 395), (364, 363, 395, 396), (365, 364, 396, 397), (366, 365, 397, 398), (367, 366, 398, 399), (368, 367, 399, 400), (369, 368, 400, 401), (370, 369, 401, 402), (371, 370, 402, 403), (372, 371, 403, 404), (373, 372, 404, 405), (374, 373, 405, 406), (375, 374, 406, 407), (376, 375, 407, 408), (377, 376, 408, 409), (378, 377, 409, 410), (379, 378, 410, 411), (380, 379, 411, 412), (381, 380, 412, 413), (382, 381, 413, 414), (383, 382, 414, 415), (384, 383, 415, 416), (353, 384, 416, 385), (417, 418, 419, 420, 421, 422, 423, 424, 425, 426, 427, 428, 429, 430, 431, 432, 433, 434, 435, 436, 437, 438, 439, 440, 441, 442, 443, 444, 445, 446, 447, 448), (361, 362, 426, 425), (375, 376, 440, 439), (362, 363, 427, 426), (376, 377, 441, 440), (363, 364, 428, 427), (377, 378, 442, 441), (364, 365, 429, 428), (378, 379, 443, 442), (365, 366, 430, 429), (379, 380, 444, 443), (366, 367, 431, 430), (353, 354, 418, 417), (380, 381, 445, 444), (367, 368, 432, 431), (354, 355, 419, 418), (381, 382, 446, 445), (368, 369, 433, 432), (355, 356, 420, 419), (382, 383, 447, 446), (369, 370, 434, 433), (356, 357, 421, 420), (383, 384, 448, 447), (370, 371, 435, 434), (357, 358, 422, 421), (384, 353, 417, 448), (371, 372, 436, 435), (358, 359, 423, 422), (372, 373, 437, 436), (359, 360, 424, 423), (373, 374, 438, 437), (360, 361, 425, 424), (320, 480, 449, 289), (319, 479, 480, 320), (318, 478, 479, 319), (317, 477, 478, 318), (316, 476, 477, 317), (315, 475, 476, 316), (314, 474, 475, 315), (313, 473, 474, 314), (312, 472, 473, 313), (311, 471, 472, 312), (310, 470, 471, 311), (309, 469, 470, 310), (308, 468, 469, 309), (307, 467, 468, 308), (306, 466, 467, 307), (305, 465, 466, 306), (304, 464, 465, 305), (303, 463, 464, 304), (302, 462, 463, 303), (301, 461, 462, 302), (300, 460, 461, 301), (299, 459, 460, 300), (298, 458, 459, 299), (297, 457, 458, 298), (296, 456, 457, 297), (295, 455, 456, 296), (294, 454, 455, 295), (293, 453, 454, 294), (292, 452, 453, 293), (291, 451, 452, 292), (290, 450, 451, 291), (289, 449, 450, 290), (628, 512, 481, 597), (627, 511, 512, 628), (626, 510, 511, 627), (625, 509, 510, 626), (624, 508, 509, 625), (623, 507, 508, 624), (622, 506, 507, 623), (621, 505, 506, 622), (620, 504, 505, 621), (619, 503, 504, 620), (618, 502, 503, 619), (617, 501, 502, 618), (616, 500, 501, 617), (615, 499, 500, 616), (614, 498, 499, 615), (497, 513, 514, 465), (612, 496, 497, 613), (611, 495, 496, 612), (610, 494, 495, 611), (609, 493, 494, 610), (608, 492, 493, 609), (607, 491, 492, 608), (606, 490, 491, 607), (605, 489, 490, 606), (604, 488, 489, 605), (603, 487, 488, 604), (602, 486, 487, 603), (601, 485, 486, 602), (600, 484, 485, 601), (599, 483, 484, 600), (598, 482, 483, 599), (481, 482, 517), (144, 145, 516, 515), (466, 465, 514), (497, 498, 513), (573, 572, 630), (557, 558, 515, 516), (449, 481, 517, 518), (450, 449, 518), (538, 113, 520, 557), (535, 144, 515, 558), (560, 559, 524, 523), (530, 96, 521, 560), (96, 97, 522, 521), (129, 128, 523, 524), (128, 530, 560, 523), (560, 521, 563, 564), (112, 535, 558, 519), (145, 538, 557, 516), (557, 520, 562, 561), (109, 108, 556, 527), (122, 121, 555, 525), (108, 107, 554, 556), (121, 120, 553, 555), (107, 106, 552, 554), (120, 119, 551, 553), (106, 105, 550, 552), (119, 118, 549, 551), (105, 104, 548, 550), (118, 117, 547, 549), (104, 103, 546, 548), (117, 116, 545, 547), (103, 102, 544, 546), (116, 115, 543, 545), (102, 101, 542, 544), (115, 114, 541, 543), (97, 127, 540, 529), (101, 100, 539, 542), (114, 113, 538, 541), (127, 126, 537, 540), (100, 99, 536, 539), (126, 125, 534, 537), (99, 98, 533, 536), (112, 111, 532, 535), (125, 124, 531, 534), (98, 96, 530, 533), (111, 110, 528, 532), (124, 123, 526, 531), (97, 529, 559, 522), (110, 109, 527, 528), (123, 122, 525, 526), (519, 558, 561, 562), (558, 557, 561), (520, 519, 562), (559, 560, 564), (521, 522, 563), (522, 559, 564, 563), (572, 605, 629, 630), (450, 565, 566, 451), (451, 566, 567, 452), (452, 567, 568, 453), (453, 568, 569, 454), (454, 569, 570, 455), (455, 570, 571, 456), (456, 571, 572, 457), (457, 572, 573, 458), (458, 573, 574, 459), (459, 574, 575, 460), (460, 575, 576, 461), (461, 576, 577, 462), (462, 577, 578, 463), (463, 578, 579, 464), (464, 579, 580, 465), (466, 581, 582, 467), (467, 582, 583, 468), (468, 583, 584, 469), (469, 584, 585, 470), (470, 585, 586, 471), (471, 586, 587, 472), (472, 587, 588, 473), (473, 588, 589, 474), (474, 589, 590, 475), (475, 590, 591, 476), (476, 591, 592, 477), (477, 592, 593, 478), (478, 593, 594, 479), (479, 594, 595, 480), (480, 595, 596, 449), (514, 513, 498, 466), (517, 482, 450, 518), (565, 598, 599, 566), (566, 599, 600, 567), (567, 600, 601, 568), (568, 601, 602, 569), (569, 602, 603, 570), (570, 603, 604, 571), (571, 604, 605, 572), (606, 573, 630, 629), (573, 606, 607, 574), (574, 607, 608, 575), (575, 608, 609, 576), (576, 609, 610, 577), (577, 610, 611, 578), (578, 611, 612, 579), (579, 612, 613, 580), (605, 606, 629), (581, 614, 615, 582), (582, 615, 616, 583), (583, 616, 617, 584), (584, 617, 618, 585), (585, 618, 619, 586), (586, 619, 620, 587), (587, 620, 621, 588), (588, 621, 622, 589), (589, 622, 623, 590), (590, 623, 624, 591), (591, 624, 625, 592), (592, 625, 626, 593), (593, 626, 627, 594), (594, 627, 628, 595), (595, 628, 597, 596), (631, 654, 632), (632, 654, 633), (633, 654, 634), (634, 654, 635), (635, 654, 636), (636, 654, 637), (637, 654, 638), (638, 654, 639), (639, 654, 640), (640, 654, 641), (641, 654, 642), (642, 654, 643), (643, 654, 644), (644, 654, 645), (645, 654, 646), (646, 654, 647), (647, 654, 648), (648, 654, 649), (649, 654, 650), (650, 654, 651), (651, 654, 652), (652, 654, 653), (653, 654, 655), (655, 654, 656), (656, 654, 657), (657, 654, 658), (658, 654, 659), (659, 654, 660), (660, 654, 661), (661, 654, 662), (662, 654, 663), (663, 654, 631), (631, 632, 633, 634, 635, 636, 637, 638, 639, 640, 641, 642, 643, 644, 645, 646, 647, 648, 649, 650, 651, 652, 653, 655, 656, 657, 658, 659, 660, 661, 662, 663), (664, 687, 665), (665, 687, 666), (666, 687, 667), (667, 687, 668), (668, 687, 669), (669, 687, 670), (670, 687, 671), (671, 687, 672), (672, 687, 673), (673, 687, 674), (674, 687, 675), (675, 687, 676), (676, 687, 677), (677, 687, 678), (678, 687, 679), (679, 687, 680), (680, 687, 681), (681, 687, 682), (682, 687, 683), (683, 687, 684), (684, 687, 685), (685, 687, 686), (686, 687, 688), (688, 687, 689), (689, 687, 690), (690, 687, 691), (691, 687, 692), (692, 687, 693), (693, 687, 694), (694, 687, 695), (695, 687, 696), (696, 687, 664), (664, 665, 666, 667, 668, 669, 670, 671, 672, 673, 674, 675, 676, 677, 678, 679, 680, 681, 682, 683, 684, 685, 686, 688, 689, 690, 691, 692, 693, 694, 695, 696)])
_uv = me_cylinder.uv_layers.new(name='UVMap')
_uv.uv.foreach_set('vector', [0.2901, 0.5037, 0.2901, 0.8895, 0.2785, 0.8895, 0.2785, 0.5037, 0.2785, 0.5037, 0.2785, 0.8895, 0.2669, 0.8895, 0.2669, 0.5037, 0.2669, 0.5037, 0.2669, 0.8895, 0.2554, 0.8895, 0.2554, 0.5037, 0.2554, 0.5037, 0.2554, 0.8895, 0.2438, 0.8895, 0.2438, 0.5037, 0.2438, 0.5037, 0.2438, 0.8895, 0.2322, 0.8895, 0.2322, 0.5037, 0.2322, 0.5037, 0.2322, 0.8895, 0.2206, 0.8895, 0.2206, 0.5037, 0.2206, 0.5037, 0.2206, 0.8895, 0.209, 0.8895, 0.209, 0.5037, 0.209, 0.5037, 0.209, 0.8895, 0.1974, 0.8895, 0.1974, 0.5037, 0.1974, 0.5037, 0.1974, 0.8895, 0.1858, 0.8895, 0.1858, 0.5037, 0.1858, 0.5037, 0.1858, 0.8895, 0.1742, 0.8895, 0.1742, 0.5037, 0.1742, 0.5037, 0.1742, 0.8895, 0.1626, 0.8895, 0.1626, 0.5037, 0.1626, 0.5037, 0.1626, 0.8895, 0.151, 0.8895, 0.151, 0.5037, 0.151, 0.5037, 0.151, 0.8895, 0.1395, 0.8895, 0.1395, 0.5037, 0.1395, 0.5037, 0.1395, 0.8895, 0.1279, 0.8895, 0.1279, 0.5037, 0.1279, 0.5037, 0.1279, 0.8895, 0.1163, 0.8895, 0.1163, 0.5037, 0.1163, 0.5037, 0.1163, 0.8895, 0.1047, 0.8895, 0.1047, 0.5037, 0.1047, 0.5037, 0.1047, 0.8895, 0.09309, 0.8895, 0.09309, 0.5037, 0.09309, 0.5037, 0.09309, 0.8895, 0.0815, 0.8895, 0.0815, 0.5037, 0.0815, 0.5037, 0.0815, 0.8895, 0.06991, 0.8895, 0.06991, 0.5037, 0.06991, 0.5037, 0.06991, 0.8895, 0.05832, 0.8895, 0.05832, 0.5037, 0.05832, 0.5037, 0.05832, 0.8895, 0.04673, 0.8895, 0.04673, 0.5037, 0.04673, 0.5037, 0.04673, 0.8895, 0.03514, 0.8895, 0.03514, 0.5037, 0.03514, 0.5037, 0.03514, 0.8895, 0.02355, 0.8895, 0.02355, 0.5037, 0.02355, 0.5037, 0.02355, 0.8895, 0.01196, 0.8895, 0.01196, 0.5037, 0.01196, 0.5037, 0.01196, 0.8895, 0.0003715, 0.8895, 0.0003667, 0.5037, 0.3713, 0.5037, 0.3713, 0.8895, 0.3597, 0.8895, 0.3597, 0.5037, 0.3597, 0.5037, 0.3597, 0.8895, 0.3481, 0.8895, 0.3481, 0.5037, 0.3481, 0.5037, 0.3481, 0.8895, 0.3365, 0.8895, 0.3365, 0.5037, 0.3365, 0.5037, 0.3365, 0.8895, 0.3249, 0.8895, 0.3249, 0.5037, 0.3249, 0.5037, 0.3249, 0.8895, 0.3133, 0.8895, 0.3133, 0.5037, 0.4559, 0.1307, 0.457, 0.1208, 0.5212, 0.1288, 0.52, 0.1377, 0.3133, 0.5037, 0.3133, 0.8895, 0.3017, 0.8895, 0.3017, 0.5037, 0.3017, 0.5037, 0.3017, 0.8895, 0.2901, 0.8895, 0.2901, 0.5037, 0.9055, 0.3374, 0.8942, 0.3402, 0.8897, 0.317, 0.8959, 0.3149, 0.5314, 0.0753, 0.5337, 0.06629, 0.5935, 0.08335, 0.5909, 0.09118, 0.4538, 0.2298, 0.4532, 0.22, 0.517, 0.2172, 0.5175, 0.226, 0.4654, 0.3177, 0.4636, 0.3081, 0.5271, 0.2966, 0.5289, 0.3055, 0.4614, 0.09116, 0.4631, 0.08131, 0.5274, 0.09322, 0.5256, 0.1021, 0.4526, 0.1903, 0.4527, 0.1803, 0.5167, 0.1819, 0.5165, 0.1907, 0.4589, 0.2789, 0.4576, 0.2691, 0.5211, 0.2612, 0.5224, 0.2701, 0.4691, 0.05188, 0.4714, 0.04211, 0.5361, 0.05723, 0.5337, 0.06629, 0.4541, 0.1505, 0.4549, 0.1406, 0.519, 0.1465, 0.5182, 0.1554, 0.4549, 0.1406, 0.4559, 0.1307, 0.52, 0.1377, 0.519, 0.1465, 0.4545, 0.2397, 0.4538, 0.2298, 0.5175, 0.226, 0.5182, 0.2348, 0.4673, 0.3274, 0.4654, 0.3177, 0.5289, 0.3055, 0.5309, 0.3144, 0.4598, 0.101, 0.4614, 0.09116, 0.5256, 0.1021, 0.524, 0.111, 0.4526, 0.2002, 0.4526, 0.1903, 0.5165, 0.1907, 0.5165, 0.1995, 0.4603, 0.2887, 0.4589, 0.2789, 0.5224, 0.2701, 0.5238, 0.2789, 0.467, 0.06167, 0.4691, 0.05188, 0.5337, 0.06629, 0.5314, 0.0753, 0.4535, 0.1605, 0.4541, 0.1505, 0.5182, 0.1554, 0.5175, 0.1642, 0.4554, 0.2495, 0.4545, 0.2397, 0.5182, 0.2348, 0.519, 0.2436, 0.4693, 0.337, 0.4673, 0.3274, 0.5309, 0.3144, 0.5331, 0.3234, 0.4583, 0.1109, 0.4598, 0.101, 0.524, 0.111, 0.5225, 0.1199, 0.4528, 0.2101, 0.4526, 0.2002, 0.5165, 0.1995, 0.5167, 0.2083, 0.4619, 0.2984, 0.4603, 0.2887, 0.5238, 0.2789, 0.5254, 0.2878, 0.465, 0.07148, 0.467, 0.06167, 0.5314, 0.0753, 0.5293, 0.08428, 0.453, 0.1704, 0.4535, 0.1605, 0.5175, 0.1642, 0.517, 0.1731, 0.4564, 0.2594, 0.4554, 0.2495, 0.519, 0.2436, 0.5199, 0.2524, 0.4714, 0.3466, 0.4693, 0.337, 0.5331, 0.3234, 0.5353, 0.3324, 0.457, 0.1208, 0.4583, 0.1109, 0.5225, 0.1199, 0.5212, 0.1288, 0.4532, 0.22, 0.4528, 0.2101, 0.5167, 0.2083, 0.517, 0.2172, 0.4636, 0.3081, 0.4619, 0.2984, 0.5254, 0.2878, 0.5271, 0.2966, 0.4631, 0.08131, 0.465, 0.07148, 0.5293, 0.08428, 0.5274, 0.09322, 0.4527, 0.1803, 0.453, 0.1704, 0.517, 0.1731, 0.5167, 0.1819, 0.4576, 0.2691, 0.4564, 0.2594, 0.5199, 0.2524, 0.5211, 0.2612, 0.4714, 0.04211, 0.4737, 0.03236, 0.5386, 0.04812, 0.5361, 0.05723, 0.6661, 0.1383, 0.6681, 0.1329, 0.7033, 0.148, 0.7012, 0.1521, 0.519, 0.2436, 0.5182, 0.2348, 0.5761, 0.2296, 0.577, 0.2373, 0.5293, 0.08428, 0.5314, 0.0753, 0.5909, 0.09118, 0.5885, 0.09898, 0.5199, 0.2524, 0.519, 0.2436, 0.577, 0.2373, 0.578, 0.245, 0.5274, 0.09322, 0.5293, 0.08428, 0.5885, 0.09898, 0.5863, 0.1068, 0.5211, 0.2612, 0.5199, 0.2524, 0.578, 0.245, 0.5792, 0.2527, 0.5256, 0.1021, 0.5274, 0.09322, 0.5863, 0.1068, 0.5844, 0.1145, 0.5224, 0.2701, 0.5211, 0.2612, 0.5792, 0.2527, 0.5806, 0.2604, 0.5182, 0.1554, 0.519, 0.1465, 0.5772, 0.153, 0.5763, 0.1607, 0.524, 0.111, 0.5256, 0.1021, 0.5844, 0.1145, 0.5826, 0.1222, 0.5238, 0.2789, 0.5224, 0.2701, 0.5806, 0.2604, 0.5822, 0.2681, 0.5175, 0.1642, 0.5182, 0.1554, 0.5763, 0.1607, 0.5755, 0.1684, 0.5225, 0.1199, 0.524, 0.111, 0.5826, 0.1222, 0.5809, 0.13, 0.5254, 0.2878, 0.5238, 0.2789, 0.5822, 0.2681, 0.5839, 0.2758, 0.517, 0.1731, 0.5175, 0.1642, 0.5755, 0.1684, 0.575, 0.1761, 0.5212, 0.1288, 0.5225, 0.1199, 0.5809, 0.13, 0.5795, 0.1377, 0.5271, 0.2966, 0.5254, 0.2878, 0.5839, 0.2758, 0.5859, 0.2836, 0.5167, 0.1819, 0.517, 0.1731, 0.575, 0.1761, 0.5746, 0.1837, 0.52, 0.1377, 0.5212, 0.1288, 0.5795, 0.1377, 0.5782, 0.1454, 0.5289, 0.3055, 0.5271, 0.2966, 0.5859, 0.2836, 0.588, 0.2913, 0.5165, 0.1907, 0.5167, 0.1819, 0.5746, 0.1837, 0.5744, 0.1914, 0.519, 0.1465, 0.52, 0.1377, 0.5782, 0.1454, 0.5772, 0.153, 0.5309, 0.3144, 0.5289, 0.3055, 0.588, 0.2913, 0.5903, 0.2992, 0.5165, 0.1995, 0.5165, 0.1907, 0.5744, 0.1914, 0.5744, 0.199, 0.5331, 0.3234, 0.5309, 0.3144, 0.5903, 0.2992, 0.5928, 0.307, 0.5167, 0.2083, 0.5165, 0.1995, 0.5744, 0.199, 0.5746, 0.2067, 0.5353, 0.3324, 0.5331, 0.3234, 0.5928, 0.307, 0.5956, 0.3149, 0.517, 0.2172, 0.5167, 0.2083, 0.5746, 0.2067, 0.5749, 0.2143, 0.5361, 0.05723, 0.5386, 0.04812, 0.5992, 0.0676, 0.5963, 0.07549, 0.5175, 0.226, 0.517, 0.2172, 0.5749, 0.2143, 0.5754, 0.222, 0.5337, 0.06629, 0.5361, 0.05723, 0.5963, 0.07549, 0.5935, 0.08335, 0.5182, 0.2348, 0.5175, 0.226, 0.5754, 0.222, 0.5761, 0.2296, 0.6917, 0.1851, 0.6923, 0.181, 0.7274, 0.1878, 0.7269, 0.1899, 0.6625, 0.2416, 0.6611, 0.2362, 0.6962, 0.2265, 0.6977, 0.2307, 0.666, 0.429, 0.666, 0.4514, 0.6478, 0.4258, 0.6499, 0.4109, 0.6643, 0.1438, 0.6661, 0.1383, 0.7012, 0.1521, 0.6994, 0.1563, 0.6641, 0.2471, 0.6625, 0.2416, 0.6977, 0.2307, 0.6993, 0.2348, 0.6573, 0.1764, 0.658, 0.171, 0.693, 0.1769, 0.6923, 0.181, 0.6627, 0.1492, 0.6643, 0.1438, 0.6994, 0.1563, 0.6978, 0.1604, 0.6658, 0.2525, 0.6641, 0.2471, 0.6993, 0.2348, 0.7011, 0.239, 0.6568, 0.1818, 0.6573, 0.1764, 0.6923, 0.181, 0.6917, 0.1851, 0.6613, 0.1547, 0.6627, 0.1492, 0.6978, 0.1604, 0.6963, 0.1645, 0.7761, 0.4857, 0.7761, 0.4898, 0.7658, 0.4888, 0.7658, 0.4867, 0.6564, 0.1873, 0.6568, 0.1818, 0.6917, 0.1851, 0.6914, 0.1893, 0.66, 0.1601, 0.6613, 0.1547, 0.6963, 0.1645, 0.695, 0.1686, 0.6699, 0.2634, 0.6678, 0.2579, 0.7031, 0.2431, 0.7053, 0.2473, 0.6562, 0.1927, 0.6564, 0.1873, 0.6914, 0.1893, 0.6912, 0.1934, 0.6589, 0.1655, 0.66, 0.1601, 0.695, 0.1686, 0.6939, 0.1728, 0.6721, 0.2688, 0.6699, 0.2634, 0.7053, 0.2473, 0.7076, 0.2515, 0.6562, 0.1981, 0.6562, 0.1927, 0.6912, 0.1934, 0.6912, 0.1975, 0.6746, 0.2742, 0.6721, 0.2688, 0.7076, 0.2515, 0.7102, 0.2557, 0.6564, 0.2036, 0.6562, 0.1981, 0.6912, 0.1975, 0.6914, 0.2017, 0.6771, 0.2796, 0.6746, 0.2742, 0.7102, 0.2557, 0.7129, 0.2598, 0.6567, 0.209, 0.6564, 0.2036, 0.6914, 0.2017, 0.6917, 0.2058, 0.6777, 0.1112, 0.6805, 0.1058, 0.7163, 0.1273, 0.7133, 0.1315, 0.6573, 0.2144, 0.6567, 0.209, 0.6917, 0.2058, 0.6923, 0.2099, 0.6751, 0.1166, 0.6777, 0.1112, 0.7133, 0.1315, 0.7105, 0.1356, 0.658, 0.2199, 0.6573, 0.2144, 0.6923, 0.2099, 0.693, 0.2141, 0.6726, 0.1221, 0.6751, 0.1166, 0.7105, 0.1356, 0.7079, 0.1397, 0.6588, 0.2253, 0.658, 0.2199, 0.693, 0.2141, 0.6939, 0.2182, 0.6702, 0.1275, 0.6726, 0.1221, 0.7079, 0.1397, 0.7055, 0.1439, 0.6599, 0.2307, 0.6588, 0.2253, 0.6939, 0.2182, 0.695, 0.2224, 0.6681, 0.1329, 0.6702, 0.1275, 0.7055, 0.1439, 0.7033, 0.148, 0.6611, 0.2362, 0.6599, 0.2307, 0.695, 0.2224, 0.6962, 0.2265, 0.7265, 0.1963, 0.7265, 0.1941, 0.7305, 0.1942, 0.7306, 0.196, 0.6963, 0.1645, 0.6978, 0.1604, 0.7325, 0.1775, 0.7311, 0.1796, 0.7031, 0.2431, 0.7011, 0.239, 0.737, 0.2175, 0.7394, 0.2197, 0.6914, 0.1893, 0.6917, 0.1851, 0.7269, 0.1899, 0.7266, 0.192, 0.695, 0.1686, 0.6963, 0.1645, 0.7311, 0.1796, 0.7299, 0.1816, 0.7053, 0.2473, 0.7031, 0.2431, 0.7394, 0.2197, 0.7419, 0.2218, 0.6912, 0.1934, 0.6914, 0.1893, 0.7266, 0.192, 0.7265, 0.1941, 0.6939, 0.1728, 0.695, 0.1686, 0.7299, 0.1816, 0.7289, 0.1837, 0.7076, 0.2515, 0.7053, 0.2473, 0.7419, 0.2218, 0.7448, 0.224, 0.6912, 0.1975, 0.6912, 0.1934, 0.7265, 0.1941, 0.7265, 0.1963, 0.7102, 0.2557, 0.7076, 0.2515, 0.7448, 0.224, 0.7479, 0.2263, 0.6914, 0.2017, 0.6912, 0.1975, 0.7265, 0.1963, 0.7267, 0.1984, 0.7129, 0.2598, 0.7102, 0.2557, 0.7479, 0.2263, 0.7512, 0.2287, 0.6917, 0.2058, 0.6914, 0.2017, 0.7267, 0.1984, 0.7271, 0.2005, 0.7133, 0.1315, 0.7163, 0.1273, 0.7533, 0.1616, 0.7497, 0.1637, 0.6923, 0.2099, 0.6917, 0.2058, 0.7271, 0.2005, 0.7276, 0.2026, 0.7105, 0.1356, 0.7133, 0.1315, 0.7497, 0.1637, 0.7463, 0.1657, 0.693, 0.2141, 0.6923, 0.2099, 0.7276, 0.2026, 0.7283, 0.2048, 0.7079, 0.1397, 0.7105, 0.1356, 0.7463, 0.1657, 0.7433, 0.1677, 0.6939, 0.2182, 0.693, 0.2141, 0.7283, 0.2048, 0.7293, 0.2069, 0.7055, 0.1439, 0.7079, 0.1397, 0.7433, 0.1677, 0.7406, 0.1696, 0.695, 0.2224, 0.6939, 0.2182, 0.7293, 0.2069, 0.7304, 0.209, 0.7033, 0.148, 0.7055, 0.1439, 0.7406, 0.1696, 0.7382, 0.1715, 0.6962, 0.2265, 0.695, 0.2224, 0.7304, 0.209, 0.7317, 0.2112, 0.7012, 0.1521, 0.7033, 0.148, 0.7382, 0.1715, 0.736, 0.1735, 0.6977, 0.2307, 0.6962, 0.2265, 0.7317, 0.2112, 0.7332, 0.2133, 0.693, 0.1769, 0.6939, 0.1728, 0.7289, 0.1837, 0.7281, 0.1857, 0.6994, 0.1563, 0.7012, 0.1521, 0.736, 0.1735, 0.7342, 0.1755, 0.6993, 0.2348, 0.6977, 0.2307, 0.7332, 0.2133, 0.735, 0.2154, 0.6923, 0.181, 0.693, 0.1769, 0.7281, 0.1857, 0.7274, 0.1878, 0.6978, 0.1604, 0.6994, 0.1563, 0.7342, 0.1755, 0.7325, 0.1775, 0.7011, 0.239, 0.6993, 0.2348, 0.735, 0.2154, 0.737, 0.2175, 0.7316, 0.2013, 0.7311, 0.1996, 0.7345, 0.1986, 0.735, 0.2, 0.7479, 0.2263, 0.7448, 0.224, 0.7487, 0.2173, 0.7522, 0.2187, 0.7267, 0.1984, 0.7265, 0.1963, 0.7306, 0.196, 0.7308, 0.1978, 0.7512, 0.2287, 0.7479, 0.2263, 0.7522, 0.2187, 0.7563, 0.22, 0.7271, 0.2005, 0.7267, 0.1984, 0.7308, 0.1978, 0.7311, 0.1996, 0.7497, 0.1637, 0.7533, 0.1616, 0.7573, 0.1708, 0.7531, 0.1716, 0.7276, 0.2026, 0.7271, 0.2005, 0.7311, 0.1996, 0.7316, 0.2013, 0.7463, 0.1657, 0.7497, 0.1637, 0.7531, 0.1716, 0.7496, 0.1726, 0.7283, 0.2048, 0.7276, 0.2026, 0.7316, 0.2013, 0.7324, 0.2031, 0.7433, 0.1677, 0.7463, 0.1657, 0.7496, 0.1726, 0.7466, 0.1737, 0.7293, 0.2069, 0.7283, 0.2048, 0.7324, 0.2031, 0.7332, 0.2048, 0.7406, 0.1696, 0.7433, 0.1677, 0.7466, 0.1737, 0.744, 0.1749, 0.7304, 0.209, 0.7293, 0.2069, 0.7332, 0.2048, 0.7343, 0.2065, 0.7382, 0.1715, 0.7406, 0.1696, 0.744, 0.1749, 0.7416, 0.1762, 0.7317, 0.2112, 0.7304, 0.209, 0.7343, 0.2065, 0.7356, 0.2082, 0.736, 0.1735, 0.7382, 0.1715, 0.7416, 0.1762, 0.7396, 0.1776, 0.7332, 0.2133, 0.7317, 0.2112, 0.7356, 0.2082, 0.7371, 0.2099, 0.7281, 0.1857, 0.7289, 0.1837, 0.7328, 0.1855, 0.732, 0.1872, 0.7342, 0.1755, 0.736, 0.1735, 0.7396, 0.1776, 0.7378, 0.1791, 0.735, 0.2154, 0.7332, 0.2133, 0.7371, 0.2099, 0.7388, 0.2115, 0.7274, 0.1878, 0.7281, 0.1857, 0.732, 0.1872, 0.7314, 0.1889, 0.7325, 0.1775, 0.7342, 0.1755, 0.7378, 0.1791, 0.7362, 0.1806, 0.737, 0.2175, 0.735, 0.2154, 0.7388, 0.2115, 0.7408, 0.213, 0.7269, 0.1899, 0.7274, 0.1878, 0.7314, 0.1889, 0.7309, 0.1907, 0.7311, 0.1796, 0.7325, 0.1775, 0.7362, 0.1806, 0.7349, 0.1822, 0.7394, 0.2197, 0.737, 0.2175, 0.7408, 0.213, 0.7431, 0.2145, 0.7266, 0.192, 0.7269, 0.1899, 0.7309, 0.1907, 0.7306, 0.1924, 0.7299, 0.1816, 0.7311, 0.1796, 0.7349, 0.1822, 0.7337, 0.1838, 0.7419, 0.2218, 0.7394, 0.2197, 0.7431, 0.2145, 0.7457, 0.2159, 0.7265, 0.1941, 0.7266, 0.192, 0.7306, 0.1924, 0.7305, 0.1942, 0.7289, 0.1837, 0.7299, 0.1816, 0.7337, 0.1838, 0.7328, 0.1855, 0.7448, 0.224, 0.7419, 0.2218, 0.7457, 0.2159, 0.7487, 0.2173, 0.7375, 0.2041, 0.7365, 0.2028, 0.7393, 0.2007, 0.7402, 0.2016, 0.7496, 0.1726, 0.7531, 0.1716, 0.7538, 0.1793, 0.7508, 0.1792, 0.7324, 0.2031, 0.7316, 0.2013, 0.735, 0.2, 0.7357, 0.2014, 0.7466, 0.1737, 0.7496, 0.1726, 0.7508, 0.1792, 0.7482, 0.1794, 0.7332, 0.2048, 0.7324, 0.2031, 0.7357, 0.2014, 0.7365, 0.2028, 0.744, 0.1749, 0.7466, 0.1737, 0.7482, 0.1794, 0.7459, 0.1799, 0.7343, 0.2065, 0.7332, 0.2048, 0.7365, 0.2028, 0.7375, 0.2041, 0.7416, 0.1762, 0.744, 0.1749, 0.7459, 0.1799, 0.7439, 0.1806, 0.7356, 0.2082, 0.7343, 0.2065, 0.7375, 0.2041, 0.7387, 0.2054, 0.7396, 0.1776, 0.7416, 0.1762, 0.7439, 0.1806, 0.7421, 0.1815, 0.7371, 0.2099, 0.7356, 0.2082, 0.7387, 0.2054, 0.74, 0.2065, 0.732, 0.1872, 0.7328, 0.1855, 0.736, 0.1873, 0.7353, 0.1886, 0.7378, 0.1791, 0.7396, 0.1776, 0.7421, 0.1815, 0.7405, 0.1825, 0.7388, 0.2115, 0.7371, 0.2099, 0.74, 0.2065, 0.7416, 0.2076, 0.7314, 0.1889, 0.732, 0.1872, 0.7353, 0.1886, 0.7347, 0.19, 0.7362, 0.1806, 0.7378, 0.1791, 0.7405, 0.1825, 0.7391, 0.1836, 0.7408, 0.213, 0.7388, 0.2115, 0.7416, 0.2076, 0.7434, 0.2086, 0.7309, 0.1907, 0.7314, 0.1889, 0.7347, 0.19, 0.7343, 0.1914, 0.7349, 0.1822, 0.7362, 0.1806, 0.7391, 0.1836, 0.7379, 0.1847, 0.7431, 0.2145, 0.7408, 0.213, 0.7434, 0.2086, 0.7455, 0.2094, 0.7306, 0.1924, 0.7309, 0.1907, 0.7343, 0.1914, 0.7341, 0.1929, 0.7337, 0.1838, 0.7349, 0.1822, 0.7379, 0.1847, 0.7369, 0.186, 0.7457, 0.2159, 0.7431, 0.2145, 0.7455, 0.2094, 0.7478, 0.2101, 0.7305, 0.1942, 0.7306, 0.1924, 0.7341, 0.1929, 0.734, 0.1943, 0.7328, 0.1855, 0.7337, 0.1838, 0.7369, 0.186, 0.736, 0.1873, 0.7487, 0.2173, 0.7457, 0.2159, 0.7478, 0.2101, 0.7505, 0.2106, 0.7306, 0.196, 0.7305, 0.1942, 0.734, 0.1943, 0.734, 0.1957, 0.7522, 0.2187, 0.7487, 0.2173, 0.7505, 0.2106, 0.7536, 0.2107, 0.7308, 0.1978, 0.7306, 0.196, 0.734, 0.1957, 0.7342, 0.1972, 0.7563, 0.22, 0.7522, 0.2187, 0.7536, 0.2107, 0.7573, 0.2105, 0.7311, 0.1996, 0.7308, 0.1978, 0.7342, 0.1972, 0.7345, 0.1986, 0.7531, 0.1716, 0.7573, 0.1708, 0.7572, 0.1798, 0.7538, 0.1793, 0.7435, 0.2038, 0.7423, 0.2032, 0.7457, 0.1945, 0.7439, 0.1806, 0.7459, 0.1799, 0.7468, 0.1847, 0.7452, 0.1849, 0.7387, 0.2054, 0.7375, 0.2041, 0.7402, 0.2016, 0.7411, 0.2025, 0.7421, 0.1815, 0.7439, 0.1806, 0.7452, 0.1849, 0.7438, 0.1853, 0.74, 0.2065, 0.7387, 0.2054, 0.7411, 0.2025, 0.7423, 0.2032, 0.7353, 0.1886, 0.736, 0.1873, 0.7388, 0.1891, 0.7382, 0.1901, 0.7405, 0.1825, 0.7421, 0.1815, 0.7438, 0.1853, 0.7425, 0.1858, 0.7416, 0.2076, 0.74, 0.2065, 0.7423, 0.2032, 0.7435, 0.2038, 0.7347, 0.19, 0.7353, 0.1886, 0.7382, 0.1901, 0.7377, 0.1911, 0.7391, 0.1836, 0.7405, 0.1825, 0.7425, 0.1858, 0.7414, 0.1865, 0.7434, 0.2086, 0.7416, 0.2076, 0.7435, 0.2038, 0.745, 0.2043, 0.7343, 0.1914, 0.7347, 0.19, 0.7377, 0.1911, 0.7374, 0.1922, 0.7379, 0.1847, 0.7391, 0.1836, 0.7414, 0.1865, 0.7404, 0.1873, 0.7455, 0.2094, 0.7434, 0.2086, 0.745, 0.2043, 0.7466, 0.2046, 0.7341, 0.1929, 0.7343, 0.1914, 0.7374, 0.1922, 0.7372, 0.1933, 0.7369, 0.186, 0.7379, 0.1847, 0.7404, 0.1873, 0.7395, 0.1882, 0.7478, 0.2101, 0.7455, 0.2094, 0.7466, 0.2046, 0.7483, 0.2046, 0.734, 0.1943, 0.7341, 0.1929, 0.7372, 0.1933, 0.7371, 0.1944, 0.736, 0.1873, 0.7369, 0.186, 0.7395, 0.1882, 0.7388, 0.1891, 0.7505, 0.2106, 0.7478, 0.2101, 0.7483, 0.2046, 0.7503, 0.2044, 0.734, 0.1957, 0.734, 0.1943, 0.7371, 0.1944, 0.7372, 0.1955, 0.7536, 0.2107, 0.7505, 0.2106, 0.7503, 0.2044, 0.7524, 0.2038, 0.7342, 0.1972, 0.734, 0.1957, 0.7372, 0.1955, 0.7373, 0.1966, 0.7573, 0.2105, 0.7536, 0.2107, 0.7524, 0.2038, 0.7546, 0.2028, 0.7345, 0.1986, 0.7342, 0.1972, 0.7373, 0.1966, 0.7376, 0.1977, 0.7538, 0.1793, 0.7572, 0.1798, 0.7541, 0.1867, 0.7522, 0.1856, 0.735, 0.2, 0.7345, 0.1986, 0.7376, 0.1977, 0.7381, 0.1987, 0.7508, 0.1792, 0.7538, 0.1793, 0.7522, 0.1856, 0.7503, 0.185, 0.7357, 0.2014, 0.735, 0.2, 0.7381, 0.1987, 0.7386, 0.1997, 0.7482, 0.1794, 0.7508, 0.1792, 0.7503, 0.185, 0.7485, 0.1847, 0.7365, 0.2028, 0.7357, 0.2014, 0.7386, 0.1997, 0.7393, 0.2007, 0.7459, 0.1799, 0.7482, 0.1794, 0.7485, 0.1847, 0.7468, 0.1847, 0.7377, 0.1911, 0.7382, 0.1901, 0.7457, 0.1945, 0.7414, 0.1865, 0.7425, 0.1858, 0.7457, 0.1945, 0.745, 0.2043, 0.7435, 0.2038, 0.7457, 0.1945, 0.7374, 0.1922, 0.7377, 0.1911, 0.7457, 0.1945, 0.7404, 0.1873, 0.7414, 0.1865, 0.7457, 0.1945, 0.7466, 0.2046, 0.745, 0.2043, 0.7457, 0.1945, 0.7372, 0.1933, 0.7374, 0.1922, 0.7457, 0.1945, 0.7395, 0.1882, 0.7404, 0.1873, 0.7457, 0.1945, 0.7483, 0.2046, 0.7466, 0.2046, 0.7457, 0.1945, 0.7371, 0.1944, 0.7372, 0.1933, 0.7457, 0.1945, 0.7388, 0.1891, 0.7395, 0.1882, 0.7457, 0.1945, 0.7503, 0.2044, 0.7483, 0.2046, 0.7457, 0.1945, 0.7372, 0.1955, 0.7371, 0.1944, 0.7457, 0.1945, 0.7524, 0.2038, 0.7503, 0.2044, 0.7457, 0.1945, 0.7373, 0.1966, 0.7372, 0.1955, 0.7457, 0.1945, 0.7546, 0.2028, 0.7524, 0.2038, 0.7457, 0.1945, 0.7376, 0.1977, 0.7373, 0.1966, 0.7457, 0.1945, 0.7522, 0.1856, 0.7541, 0.1867, 0.7457, 0.1945, 0.7381, 0.1987, 0.7376, 0.1977, 0.7457, 0.1945, 0.7503, 0.185, 0.7522, 0.1856, 0.7457, 0.1945, 0.7386, 0.1997, 0.7381, 0.1987, 0.7457, 0.1945, 0.7485, 0.1847, 0.7503, 0.185, 0.7457, 0.1945, 0.7393, 0.2007, 0.7386, 0.1997, 0.7457, 0.1945, 0.7468, 0.1847, 0.7485, 0.1847, 0.7457, 0.1945, 0.7402, 0.2016, 0.7393, 0.2007, 0.7457, 0.1945, 0.7452, 0.1849, 0.7468, 0.1847, 0.7457, 0.1945, 0.7411, 0.2025, 0.7402, 0.2016, 0.7457, 0.1945, 0.7438, 0.1853, 0.7452, 0.1849, 0.7457, 0.1945, 0.7423, 0.2032, 0.7411, 0.2025, 0.7457, 0.1945, 0.7382, 0.1901, 0.7388, 0.1891, 0.7457, 0.1945, 0.7425, 0.1858, 0.7438, 0.1853, 0.7457, 0.1945, 0.6486, 0.8329, 0.6486, 0.8387, 0.6189, 0.8416, 0.6189, 0.83, 0.6497, 0.8273, 0.6486, 0.8329, 0.6189, 0.83, 0.6211, 0.8186, 0.6519, 0.822, 0.6497, 0.8273, 0.6211, 0.8186, 0.6256, 0.8079, 0.6551, 0.8173, 0.6519, 0.822, 0.6256, 0.8079, 0.632, 0.7983, 0.6592, 0.8132, 0.6551, 0.8173, 0.632, 0.7983, 0.6402, 0.7901, 0.6639, 0.81, 0.6592, 0.8132, 0.6402, 0.7901, 0.6498, 0.7836, 0.6692, 0.8078, 0.6639, 0.81, 0.6498, 0.7836, 0.6605, 0.7792, 0.6748, 0.8067, 0.6692, 0.8078, 0.6605, 0.7792, 0.6719, 0.7769, 0.6806, 0.8067, 0.6748, 0.8067, 0.6719, 0.7769, 0.6835, 0.7769, 0.6862, 0.8078, 0.6806, 0.8067, 0.6835, 0.7769, 0.6949, 0.7792, 0.6915, 0.81, 0.6862, 0.8078, 0.6949, 0.7792, 0.7056, 0.7836, 0.6962, 0.8132, 0.6915, 0.81, 0.7056, 0.7836, 0.7152, 0.7901, 0.7003, 0.8173, 0.6962, 0.8132, 0.7152, 0.7901, 0.7234, 0.7983, 0.7035, 0.822, 0.7003, 0.8173, 0.7234, 0.7983, 0.7298, 0.8079, 0.7057, 0.8273, 0.7035, 0.822, 0.7298, 0.8079, 0.7343, 0.8186, 0.7068, 0.8329, 0.7057, 0.8273, 0.7343, 0.8186, 0.7365, 0.83, 0.7068, 0.8387, 0.7068, 0.8329, 0.7365, 0.83, 0.7365, 0.8416, 0.7057, 0.8443, 0.7068, 0.8387, 0.7365, 0.8416, 0.7343, 0.853, 0.7035, 0.8496, 0.7057, 0.8443, 0.7343, 0.853, 0.7298, 0.8637, 0.7003, 0.8543, 0.7035, 0.8496, 0.7298, 0.8637, 0.7234, 0.8733, 0.6962, 0.8584, 0.7003, 0.8543, 0.7234, 0.8733, 0.7152, 0.8815, 0.6915, 0.8616, 0.6962, 0.8584, 0.7152, 0.8815, 0.7056, 0.8879, 0.6862, 0.8637, 0.6915, 0.8616, 0.7056, 0.8879, 0.6949, 0.8924, 0.6806, 0.8649, 0.6862, 0.8637, 0.6949, 0.8924, 0.6835, 0.8946, 0.6748, 0.8649, 0.6806, 0.8649, 0.6835, 0.8946, 0.6719, 0.8946, 0.6692, 0.8637, 0.6748, 0.8649, 0.6719, 0.8946, 0.6605, 0.8924, 0.6639, 0.8616, 0.6692, 0.8637, 0.6605, 0.8924, 0.6498, 0.8879, 0.6592, 0.8584, 0.6639, 0.8616, 0.6498, 0.8879, 0.6402, 0.8815, 0.6551, 0.8543, 0.6592, 0.8584, 0.6402, 0.8815, 0.632, 0.8733, 0.6519, 0.8496, 0.6551, 0.8543, 0.632, 0.8733, 0.6256, 0.8637, 0.6497, 0.8443, 0.6519, 0.8496, 0.6256, 0.8637, 0.6211, 0.853, 0.6486, 0.8387, 0.6497, 0.8443, 0.6211, 0.853, 0.6189, 0.8416, 0.8767, 0.317, 0.8706, 0.3152, 0.8737, 0.3075, 0.8782, 0.3088, 0.8426, 0.2503, 0.8499, 0.2431, 0.863, 0.2598, 0.8585, 0.2641, 0.8942, 0.3402, 0.883, 0.3408, 0.8832, 0.3177, 0.8897, 0.317, 0.8994, 0.2336, 0.9092, 0.2377, 0.8983, 0.257, 0.8925, 0.2545, 0.8499, 0.2431, 0.8585, 0.2373, 0.8681, 0.2565, 0.863, 0.2598, 0.883, 0.3408, 0.872, 0.3392, 0.8767, 0.317, 0.8832, 0.3177, 0.9092, 0.2377, 0.9181, 0.2437, 0.9036, 0.2606, 0.8983, 0.257, 0.8585, 0.2373, 0.8681, 0.2334, 0.8739, 0.2542, 0.8681, 0.2565, 0.872, 0.3392, 0.8619, 0.3356, 0.8706, 0.3152, 0.8767, 0.317, 0.9181, 0.2437, 0.9256, 0.2513, 0.908, 0.2652, 0.9036, 0.2606, 0.8681, 0.2334, 0.8784, 0.2314, 0.8801, 0.2531, 0.8739, 0.2542, 0.8619, 0.3356, 0.8527, 0.3302, 0.8651, 0.3122, 0.8706, 0.3152, 0.9256, 0.2513, 0.9316, 0.2604, 0.9115, 0.2705, 0.908, 0.2652, 0.8784, 0.2314, 0.889, 0.2314, 0.8863, 0.2532, 0.8801, 0.2531, 0.8527, 0.3302, 0.845, 0.3232, 0.8602, 0.3082, 0.8651, 0.3122, 0.9316, 0.2604, 0.9357, 0.2704, 0.9139, 0.2765, 0.9115, 0.2705, 0.889, 0.2314, 0.8994, 0.2336, 0.8925, 0.2545, 0.8863, 0.2532, 0.845, 0.3232, 0.8388, 0.315, 0.8563, 0.3034, 0.8602, 0.3082, 0.9357, 0.2704, 0.9379, 0.2812, 0.915, 0.2829, 0.9139, 0.2765, 0.8388, 0.315, 0.8344, 0.306, 0.8534, 0.2981, 0.8563, 0.3034, 0.9379, 0.2812, 0.9379, 0.2923, 0.9149, 0.2895, 0.915, 0.2829, 0.8344, 0.306, 0.8319, 0.2965, 0.8515, 0.2923, 0.8534, 0.2981, 0.9379, 0.2923, 0.9357, 0.3033, 0.9134, 0.2959, 0.9149, 0.2895, 0.8319, 0.2965, 0.8313, 0.287, 0.8507, 0.2864, 0.8515, 0.2923, 0.9357, 0.3033, 0.9313, 0.3139, 0.9106, 0.3019, 0.9134, 0.2959, 0.8313, 0.287, 0.8313, 0.2775, 0.8511, 0.2804, 0.8507, 0.2864, 0.9313, 0.3139, 0.9249, 0.3236, 0.9066, 0.3072, 0.9106, 0.3019, 0.8313, 0.2775, 0.8332, 0.2679, 0.8525, 0.2745, 0.8511, 0.2804, 0.9249, 0.3236, 0.9163, 0.3321, 0.9016, 0.3116, 0.9066, 0.3072, 0.8332, 0.2679, 0.837, 0.2587, 0.855, 0.269, 0.8525, 0.2745, 0.9163, 0.3321, 0.9055, 0.3374, 0.8959, 0.3149, 0.9016, 0.3116, 0.837, 0.2587, 0.8426, 0.2503, 0.8585, 0.2641, 0.855, 0.269, 0.8364, 0.1234, 0.8422, 0.1146, 0.883, 0.1495, 0.8832, 0.1496, 0.9036, 0.2606, 0.908, 0.2652, 0.9015, 0.2704, 0.8982, 0.267, 0.8739, 0.2542, 0.8801, 0.2531, 0.8808, 0.2612, 0.8762, 0.262, 0.8706, 0.3152, 0.8651, 0.3122, 0.8695, 0.3053, 0.8737, 0.3075, 0.908, 0.2652, 0.9115, 0.2705, 0.9041, 0.2744, 0.9015, 0.2704, 0.8801, 0.2531, 0.8863, 0.2532, 0.8855, 0.2613, 0.8808, 0.2612, 0.8651, 0.3122, 0.8602, 0.3082, 0.8659, 0.3024, 0.8695, 0.3053, 0.9115, 0.2705, 0.9139, 0.2765, 0.9058, 0.2789, 0.9041, 0.2744, 0.8863, 0.2532, 0.8925, 0.2545, 0.8901, 0.2623, 0.8855, 0.2613, 0.8602, 0.3082, 0.8563, 0.3034, 0.8629, 0.2988, 0.8659, 0.3024, 0.9139, 0.2765, 0.915, 0.2829, 0.9066, 0.2836, 0.9058, 0.2789, 0.8563, 0.3034, 0.8534, 0.2981, 0.8607, 0.2948, 0.8629, 0.2988, 0.915, 0.2829, 0.9149, 0.2895, 0.9064, 0.2885, 0.9066, 0.2836, 0.8534, 0.2981, 0.8515, 0.2923, 0.8592, 0.2905, 0.8607, 0.2948, 0.9149, 0.2895, 0.9134, 0.2959, 0.9053, 0.2932, 0.9064, 0.2885, 0.8515, 0.2923, 0.8507, 0.2864, 0.8586, 0.286, 0.8592, 0.2905, 0.9134, 0.2959, 0.9106, 0.3019, 0.9032, 0.2976, 0.9053, 0.2932, 0.8507, 0.2864, 0.8511, 0.2804, 0.8589, 0.2815, 0.8586, 0.286, 0.9106, 0.3019, 0.9066, 0.3072, 0.9003, 0.3015, 0.9032, 0.2976, 0.8511, 0.2804, 0.8525, 0.2745, 0.86, 0.2771, 0.8589, 0.2815, 0.9066, 0.3072, 0.9016, 0.3116, 0.8966, 0.3047, 0.9003, 0.3015, 0.8525, 0.2745, 0.855, 0.269, 0.8619, 0.2729, 0.86, 0.2771, 0.9016, 0.3116, 0.8959, 0.3149, 0.8924, 0.3071, 0.8966, 0.3047, 0.855, 0.269, 0.8585, 0.2641, 0.8646, 0.2692, 0.8619, 0.2729, 0.8959, 0.3149, 0.8897, 0.317, 0.8878, 0.3086, 0.8924, 0.3071, 0.8585, 0.2641, 0.863, 0.2598, 0.8679, 0.2661, 0.8646, 0.2692, 0.8897, 0.317, 0.8832, 0.3177, 0.883, 0.3092, 0.8878, 0.3086, 0.8925, 0.2545, 0.8983, 0.257, 0.8944, 0.2642, 0.8901, 0.2623, 0.863, 0.2598, 0.8681, 0.2565, 0.8719, 0.2637, 0.8679, 0.2661, 0.8832, 0.3177, 0.8767, 0.317, 0.8782, 0.3088, 0.883, 0.3092, 0.8983, 0.257, 0.9036, 0.2606, 0.8982, 0.267, 0.8944, 0.2642, 0.8681, 0.2565, 0.8739, 0.2542, 0.8762, 0.262, 0.8719, 0.2637, 0.8903, 0.2714, 0.8875, 0.2702, 0.8901, 0.2623, 0.8944, 0.2642, 0.8929, 0.2733, 0.8903, 0.2714, 0.8944, 0.2642, 0.8982, 0.267, 0.895, 0.2755, 0.8929, 0.2733, 0.8982, 0.267, 0.9015, 0.2704, 0.8967, 0.2782, 0.895, 0.2755, 0.9015, 0.2704, 0.9041, 0.2744, 0.8977, 0.2811, 0.8967, 0.2782, 0.9041, 0.2744, 0.9058, 0.2789, 0.8982, 0.2842, 0.8977, 0.2811, 0.9058, 0.2789, 0.9066, 0.2836, 0.8981, 0.2873, 0.8982, 0.2842, 0.9066, 0.2836, 0.9064, 0.2885, 0.8973, 0.2904, 0.8981, 0.2873, 0.9064, 0.2885, 0.9053, 0.2932, 0.8959, 0.2932, 0.8973, 0.2904, 0.9053, 0.2932, 0.9032, 0.2976, 0.894, 0.2958, 0.8959, 0.2932, 0.9032, 0.2976, 0.9003, 0.3015, 0.8916, 0.2979, 0.894, 0.2958, 0.9003, 0.3015, 0.8966, 0.3047, 0.8889, 0.2995, 0.8916, 0.2979, 0.8966, 0.3047, 0.8924, 0.3071, 0.8859, 0.3005, 0.8889, 0.2995, 0.8924, 0.3071, 0.8878, 0.3086, 0.8828, 0.3009, 0.8859, 0.3005, 0.8878, 0.3086, 0.883, 0.3092, 0.8797, 0.3006, 0.8828, 0.3009, 0.883, 0.3092, 0.8782, 0.3088, 0.8767, 0.2998, 0.8797, 0.3006, 0.8782, 0.3088, 0.8737, 0.3075, 0.8739, 0.2984, 0.8767, 0.2998, 0.8737, 0.3075, 0.8695, 0.3053, 0.8715, 0.2965, 0.8739, 0.2984, 0.8695, 0.3053, 0.8659, 0.3024, 0.8695, 0.2942, 0.8715, 0.2965, 0.8659, 0.3024, 0.8629, 0.2988, 0.868, 0.2915, 0.8695, 0.2942, 0.8629, 0.2988, 0.8607, 0.2948, 0.867, 0.2886, 0.868, 0.2915, 0.8607, 0.2948, 0.8592, 0.2905, 0.8666, 0.2856, 0.867, 0.2886, 0.8592, 0.2905, 0.8586, 0.286, 0.8667, 0.2826, 0.8666, 0.2856, 0.8586, 0.286, 0.8589, 0.2815, 0.8675, 0.2797, 0.8667, 0.2826, 0.8589, 0.2815, 0.86, 0.2771, 0.8688, 0.277, 0.8675, 0.2797, 0.86, 0.2771, 0.8619, 0.2729, 0.8706, 0.2745, 0.8688, 0.277, 0.8619, 0.2729, 0.8646, 0.2692, 0.8728, 0.2725, 0.8706, 0.2745, 0.8646, 0.2692, 0.8679, 0.2661, 0.8755, 0.2709, 0.8728, 0.2725, 0.8679, 0.2661, 0.8719, 0.2637, 0.8783, 0.2698, 0.8755, 0.2709, 0.8719, 0.2637, 0.8762, 0.262, 0.8814, 0.2694, 0.8783, 0.2698, 0.8762, 0.262, 0.8808, 0.2612, 0.8845, 0.2695, 0.8814, 0.2694, 0.8808, 0.2612, 0.8855, 0.2613, 0.8875, 0.2702, 0.8845, 0.2695, 0.8855, 0.2613, 0.8901, 0.2623, 0.8834, 0.1476, 0.8836, 0.1476, 0.8838, 0.1476, 0.884, 0.1476, 0.8842, 0.1477, 0.8844, 0.1478, 0.8846, 0.1479, 0.8847, 0.1481, 0.8848, 0.1483, 0.8849, 0.1485, 0.8849, 0.1487, 0.8849, 0.1489, 0.8848, 0.1491, 0.8847, 0.1493, 0.8846, 0.1495, 0.8844, 0.1496, 0.8842, 0.1497, 0.884, 0.1498, 0.8838, 0.1498, 0.8835, 0.1498, 0.8833, 0.1497, 0.8832, 0.1496, 0.883, 0.1495, 0.8828, 0.1493, 0.8827, 0.1491, 0.8827, 0.1489, 0.8826, 0.1487, 0.8827, 0.1484, 0.8827, 0.1482, 0.8828, 0.148, 0.883, 0.1479, 0.8832, 0.1477, 0.9091, 0.1959, 0.8994, 0.1999, 0.8849, 0.1485, 0.8848, 0.1483, 0.8422, 0.1146, 0.8497, 0.1072, 0.8828, 0.1493, 0.883, 0.1495, 0.8994, 0.1999, 0.8891, 0.202, 0.8849, 0.1487, 0.8849, 0.1485, 0.8497, 0.1072, 0.8584, 0.1013, 0.8827, 0.1491, 0.8828, 0.1493, 0.8891, 0.202, 0.8786, 0.202, 0.8849, 0.1489, 0.8849, 0.1487, 0.8584, 0.1013, 0.8682, 0.09732, 0.8827, 0.1489, 0.8827, 0.1491, 0.8786, 0.202, 0.8683, 0.1999, 0.8848, 0.1491, 0.8849, 0.1489, 0.8682, 0.09732, 0.8785, 0.09529, 0.8826, 0.1487, 0.8827, 0.1489, 0.8683, 0.1999, 0.8586, 0.1959, 0.8847, 0.1493, 0.8848, 0.1491, 0.8785, 0.09529, 0.889, 0.09531, 0.8827, 0.1484, 0.8826, 0.1487, 0.8586, 0.1959, 0.8498, 0.1901, 0.8846, 0.1495, 0.8847, 0.1493, 0.931, 0.1234, 0.935, 0.1331, 0.8836, 0.1476, 0.8834, 0.1476, 0.889, 0.09531, 0.8993, 0.09738, 0.8827, 0.1482, 0.8827, 0.1484, 0.8498, 0.1901, 0.8424, 0.1827, 0.8844, 0.1496, 0.8846, 0.1495, 0.935, 0.1331, 0.9371, 0.1434, 0.8838, 0.1476, 0.8836, 0.1476, 0.8993, 0.09738, 0.909, 0.1014, 0.8828, 0.148, 0.8827, 0.1482, 0.8424, 0.1827, 0.8365, 0.174, 0.8842, 0.1497, 0.8844, 0.1496, 0.9371, 0.1434, 0.9371, 0.1539, 0.884, 0.1476, 0.8838, 0.1476, 0.909, 0.1014, 0.9178, 0.1073, 0.883, 0.1479, 0.8828, 0.148, 0.8365, 0.174, 0.8325, 0.1643, 0.884, 0.1498, 0.8842, 0.1497, 0.9371, 0.1539, 0.935, 0.1642, 0.8842, 0.1477, 0.884, 0.1476, 0.9178, 0.1073, 0.9252, 0.1147, 0.8832, 0.1477, 0.883, 0.1479, 0.8325, 0.1643, 0.8304, 0.154, 0.8838, 0.1498, 0.884, 0.1498, 0.935, 0.1642, 0.931, 0.1739, 0.8844, 0.1478, 0.8842, 0.1477, 0.9252, 0.1147, 0.931, 0.1234, 0.8834, 0.1476, 0.8832, 0.1477, 0.8304, 0.154, 0.8303, 0.1435, 0.8835, 0.1498, 0.8838, 0.1498, 0.931, 0.1739, 0.9252, 0.1826, 0.8846, 0.1479, 0.8844, 0.1478, 0.8303, 0.1435, 0.8324, 0.1331, 0.8833, 0.1497, 0.8835, 0.1498, 0.9252, 0.1826, 0.9178, 0.19, 0.8847, 0.1481, 0.8846, 0.1479, 0.8324, 0.1331, 0.8364, 0.1234, 0.8832, 0.1496, 0.8833, 0.1497, 0.9178, 0.19, 0.9091, 0.1959, 0.8848, 0.1483, 0.8847, 0.1481, 0.3017, 0.000364, 0.3017, 0.1224, 0.2901, 0.1224, 0.2901, 0.0003641, 0.3133, 0.0003639, 0.3133, 0.1224, 0.3017, 0.1224, 0.3017, 0.000364, 0.3249, 0.0003641, 0.3249, 0.1224, 0.3133, 0.1224, 0.3133, 0.0003639, 0.3365, 0.0003639, 0.3365, 0.1224, 0.3249, 0.1224, 0.3249, 0.0003641, 0.3481, 0.000364, 0.3481, 0.1224, 0.3365, 0.1224, 0.3365, 0.0003639, 0.3597, 0.0003639, 0.3597, 0.1224, 0.3481, 0.1224, 0.3481, 0.000364, 0.3713, 0.0003638, 0.3713, 0.1224, 0.3597, 0.1224, 0.3597, 0.0003639, 0.01195, 0.000364, 0.01195, 0.1224, 0.000364, 0.1224, 0.0003643, 0.000364, 0.02355, 0.0003641, 0.02355, 0.1224, 0.01195, 0.1224, 0.01195, 0.000364, 0.03514, 0.0003641, 0.03514, 0.1224, 0.02355, 0.1224, 0.02355, 0.0003641, 0.04673, 0.000364, 0.04673, 0.1224, 0.03514, 0.1224, 0.03514, 0.0003641, 0.05832, 0.0003641, 0.05832, 0.1224, 0.04673, 0.1224, 0.04673, 0.000364, 0.06991, 0.0003642, 0.06991, 0.1224, 0.05832, 0.1224, 0.05832, 0.0003641, 0.0815, 0.0003642, 0.0815, 0.1224, 0.06991, 0.1224, 0.06991, 0.0003642, 0.09309, 0.0003642, 0.09309, 0.1224, 0.0815, 0.1224, 0.0815, 0.0003642, 0.1047, 0.0003643, 0.1047, 0.1224, 0.09309, 0.1224, 0.09309, 0.0003642, 0.1163, 0.0003643, 0.1163, 0.1224, 0.1047, 0.1224, 0.1047, 0.0003643, 0.1279, 0.0003641, 0.1279, 0.1224, 0.1163, 0.1224, 0.1163, 0.0003643, 0.1395, 0.0003642, 0.1395, 0.1224, 0.1279, 0.1224, 0.1279, 0.0003641, 0.151, 0.000364, 0.151, 0.1224, 0.1395, 0.1224, 0.1395, 0.0003642, 0.1626, 0.0003641, 0.1626, 0.1224, 0.151, 0.1224, 0.151, 0.000364, 0.1742, 0.0003642, 0.1742, 0.1224, 0.1626, 0.1224, 0.1626, 0.0003641, 0.1858, 0.000364, 0.1858, 0.1224, 0.1742, 0.1224, 0.1742, 0.0003642, 0.1974, 0.0003641, 0.1974, 0.1224, 0.1858, 0.1224, 0.1858, 0.000364, 0.209, 0.0003642, 0.209, 0.1224, 0.1974, 0.1224, 0.1974, 0.0003641, 0.2206, 0.0003642, 0.2206, 0.1224, 0.209, 0.1224, 0.209, 0.0003642, 0.2322, 0.0003641, 0.2322, 0.1224, 0.2206, 0.1224, 0.2206, 0.0003642, 0.2438, 0.0003642, 0.2438, 0.1224, 0.2322, 0.1224, 0.2322, 0.0003641, 0.2554, 0.0003641, 0.2554, 0.1224, 0.2438, 0.1224, 0.2438, 0.0003642, 0.2669, 0.0003641, 0.2669, 0.1224, 0.2554, 0.1224, 0.2554, 0.0003641, 0.2785, 0.000364, 0.2785, 0.1224, 0.2669, 0.1224, 0.2669, 0.0003641, 0.2901, 0.0003641, 0.2901, 0.1224, 0.2785, 0.1224, 0.2785, 0.000364, 0.3017, 0.3112, 0.3017, 0.5037, 0.2901, 0.5037, 0.2901, 0.3112, 0.3133, 0.3112, 0.3133, 0.5037, 0.3017, 0.5037, 0.3017, 0.3112, 0.3249, 0.3112, 0.3249, 0.5037, 0.3133, 0.5037, 0.3133, 0.3112, 0.3365, 0.3112, 0.3365, 0.5037, 0.3249, 0.5037, 0.3249, 0.3112, 0.3481, 0.3112, 0.3481, 0.5037, 0.3365, 0.5037, 0.3365, 0.3112, 0.3597, 0.3112, 0.3597, 0.5037, 0.3481, 0.5037, 0.3481, 0.3112, 0.3713, 0.3112, 0.3713, 0.5037, 0.3597, 0.5037, 0.3597, 0.3112, 0.01195, 0.3112, 0.01196, 0.5037, 0.0003667, 0.5037, 0.0003643, 0.3112, 0.02355, 0.3112, 0.02355, 0.5037, 0.01196, 0.5037, 0.01195, 0.3112, 0.03514, 0.3112, 0.03514, 0.5037, 0.02355, 0.5037, 0.02355, 0.3112, 0.04673, 0.3112, 0.04673, 0.5037, 0.03514, 0.5037, 0.03514, 0.3112, 0.05832, 0.3112, 0.05832, 0.5037, 0.04673, 0.5037, 0.04673, 0.3112, 0.06991, 0.3112, 0.06991, 0.5037, 0.05832, 0.5037, 0.05832, 0.3112, 0.0815, 0.3112, 0.0815, 0.5037, 0.06991, 0.5037, 0.06991, 0.3112, 0.09309, 0.3112, 0.09309, 0.5037, 0.0815, 0.5037, 0.0815, 0.3112, 0.6571, 0.7334, 0.5868, 0.5819, 0.5868, 0.563, 0.6571, 0.563, 0.1163, 0.3112, 0.1163, 0.5037, 0.1047, 0.5037, 0.1047, 0.3112, 0.1279, 0.3112, 0.1279, 0.5037, 0.1163, 0.5037, 0.1163, 0.3112, 0.1395, 0.3112, 0.1395, 0.5037, 0.1279, 0.5037, 0.1279, 0.3112, 0.151, 0.3112, 0.151, 0.5037, 0.1395, 0.5037, 0.1395, 0.3112, 0.1626, 0.3112, 0.1626, 0.5037, 0.151, 0.5037, 0.151, 0.3112, 0.1742, 0.3112, 0.1742, 0.5037, 0.1626, 0.5037, 0.1626, 0.3112, 0.1858, 0.3112, 0.1858, 0.5037, 0.1742, 0.5037, 0.1742, 0.3112, 0.1974, 0.3112, 0.1974, 0.5037, 0.1858, 0.5037, 0.1858, 0.3112, 0.209, 0.3112, 0.209, 0.5037, 0.1974, 0.5037, 0.1974, 0.3112, 0.2206, 0.3112, 0.2206, 0.5037, 0.209, 0.5037, 0.209, 0.3112, 0.2322, 0.3112, 0.2322, 0.5037, 0.2206, 0.5037, 0.2206, 0.3112, 0.2438, 0.3112, 0.2438, 0.5037, 0.2322, 0.5037, 0.2322, 0.3112, 0.2554, 0.3112, 0.2554, 0.5037, 0.2438, 0.5037, 0.2438, 0.3112, 0.2669, 0.3112, 0.2669, 0.5037, 0.2554, 0.5037, 0.2554, 0.3112, 0.2785, 0.3112, 0.2785, 0.5037, 0.2669, 0.5037, 0.2669, 0.3112, 0.9647, 0.4184, 0.9763, 0.4182, 0.9763, 0.7919, 0.7403, 0.4857, 0.7403, 0.4881, 0.7121, 0.4875, 0.7121, 0.4863, 0.9069, 0.7097, 0.9069, 0.7213, 0.7497, 0.7155, 0.964, 0.7919, 0.9524, 0.7917, 0.964, 0.4182, 0.8895, 0.4807, 0.8895, 0.4855, 0.8462, 0.4831, 0.6985, 0.4876, 0.6985, 0.4861, 0.7121, 0.4863, 0.7121, 0.4875, 0.4303, 0.723, 0.4303, 0.5526, 0.5006, 0.7041, 0.5006, 0.723, 0.9881, 0.9575, 0.9766, 0.9571, 0.9881, 0.8002, 0.5967, 0.4715, 0.5967, 0.5228, 0.5849, 0.5242, 0.5801, 0.4901, 0.666, 0.5058, 0.666, 0.5282, 0.6478, 0.5026, 0.6499, 0.4877, 0.6985, 0.4904, 0.6985, 0.4889, 0.7121, 0.4891, 0.7121, 0.4903, 0.5967, 0.3925, 0.5967, 0.4437, 0.5849, 0.4452, 0.5801, 0.4111, 0.7453, 0.515, 0.7453, 0.5249, 0.7209, 0.5224, 0.7209, 0.5174, 0.7403, 0.4884, 0.7403, 0.4909, 0.7121, 0.4903, 0.7121, 0.4891, 0.5967, 0.3694, 0.5967, 0.3925, 0.5801, 0.4111, 0.5779, 0.3957, 0.5801, 0.4111, 0.5849, 0.4452, 0.5644, 0.4481, 0.5623, 0.4345, 0.666, 0.456, 0.666, 0.5058, 0.6499, 0.4877, 0.6546, 0.4546, 0.5967, 0.4485, 0.5967, 0.4715, 0.5801, 0.4901, 0.5779, 0.4748, 0.5801, 0.4901, 0.5849, 0.5242, 0.5644, 0.5272, 0.5623, 0.5136, 0.5792, 0.2527, 0.578, 0.245, 0.6599, 0.2307, 0.6611, 0.2362, 0.5863, 0.1068, 0.5885, 0.09898, 0.6702, 0.1275, 0.6681, 0.1329, 0.578, 0.245, 0.577, 0.2373, 0.6588, 0.2253, 0.6599, 0.2307, 0.5885, 0.09898, 0.5909, 0.09118, 0.6726, 0.1221, 0.6702, 0.1275, 0.577, 0.2373, 0.5761, 0.2296, 0.658, 0.2199, 0.6588, 0.2253, 0.5909, 0.09118, 0.5935, 0.08335, 0.6751, 0.1166, 0.6726, 0.1221, 0.5761, 0.2296, 0.5754, 0.222, 0.6573, 0.2144, 0.658, 0.2199, 0.5935, 0.08335, 0.5963, 0.07549, 0.6777, 0.1112, 0.6751, 0.1166, 0.5754, 0.222, 0.5749, 0.2143, 0.6567, 0.209, 0.6573, 0.2144, 0.5963, 0.07549, 0.5992, 0.0676, 0.6805, 0.1058, 0.6777, 0.1112, 0.5749, 0.2143, 0.5746, 0.2067, 0.6564, 0.2036, 0.6567, 0.209, 0.5956, 0.3149, 0.5928, 0.307, 0.6746, 0.2742, 0.6771, 0.2796, 0.5746, 0.2067, 0.5744, 0.199, 0.6562, 0.1981, 0.6564, 0.2036, 0.5928, 0.307, 0.5903, 0.2992, 0.6721, 0.2688, 0.6746, 0.2742, 0.5744, 0.199, 0.5744, 0.1914, 0.6562, 0.1927, 0.6562, 0.1981, 0.5903, 0.2992, 0.588, 0.2913, 0.6699, 0.2634, 0.6721, 0.2688, 0.5772, 0.153, 0.5782, 0.1454, 0.66, 0.1601, 0.6589, 0.1655, 0.5744, 0.1914, 0.5746, 0.1837, 0.6564, 0.1873, 0.6562, 0.1927, 0.588, 0.2913, 0.5859, 0.2836, 0.6678, 0.2579, 0.6699, 0.2634, 0.5782, 0.1454, 0.5795, 0.1377, 0.6613, 0.1547, 0.66, 0.1601, 0.5746, 0.1837, 0.575, 0.1761, 0.6568, 0.1818, 0.6564, 0.1873, 0.5795, 0.1377, 0.5809, 0.13, 0.6627, 0.1492, 0.6613, 0.1547, 0.575, 0.1761, 0.5755, 0.1684, 0.6573, 0.1764, 0.6568, 0.1818, 0.5839, 0.2758, 0.5822, 0.2681, 0.6641, 0.2471, 0.6658, 0.2525, 0.5809, 0.13, 0.5826, 0.1222, 0.6643, 0.1438, 0.6627, 0.1492, 0.5755, 0.1684, 0.5763, 0.1607, 0.658, 0.171, 0.6573, 0.1764, 0.5822, 0.2681, 0.5806, 0.2604, 0.6625, 0.2416, 0.6641, 0.2471, 0.5826, 0.1222, 0.5844, 0.1145, 0.6661, 0.1383, 0.6643, 0.1438, 0.666, 0.3792, 0.666, 0.429, 0.6499, 0.4109, 0.6546, 0.3778, 0.5806, 0.2604, 0.5792, 0.2527, 0.6611, 0.2362, 0.6625, 0.2416, 0.5844, 0.1145, 0.5863, 0.1068, 0.6681, 0.1329, 0.6661, 0.1383, 0.6546, 0.4546, 0.6499, 0.4877, 0.6326, 0.4649, 0.6347, 0.4517, 0.6985, 0.4861, 0.6985, 0.4876, 0.6728, 0.4869, 0.7658, 0.4867, 0.7658, 0.4888, 0.7477, 0.4877, 0.6985, 0.4889, 0.6985, 0.4904, 0.6728, 0.4897, 0.7209, 0.5174, 0.7209, 0.5224, 0.6778, 0.5199, 0.6546, 0.3778, 0.6499, 0.4109, 0.6326, 0.3881, 0.6347, 0.3749, 0.7714, 0.912, 0.7714, 0.8002, 0.8732, 0.8588, 0.8732, 0.9305, 0.2785, 0.1224, 0.2785, 0.1994, 0.2669, 0.1994, 0.2669, 0.1224, 0.2669, 0.1224, 0.2669, 0.1994, 0.2554, 0.1994, 0.2554, 0.1224, 0.2554, 0.1224, 0.2554, 0.1994, 0.2438, 0.1994, 0.2438, 0.1224, 0.2438, 0.1224, 0.2438, 0.1994, 0.2322, 0.1994, 0.2322, 0.1224, 0.2322, 0.1224, 0.2322, 0.1994, 0.2206, 0.1994, 0.2206, 0.1224, 0.2206, 0.1224, 0.2206, 0.1994, 0.209, 0.1994, 0.209, 0.1224, 0.209, 0.1224, 0.209, 0.1994, 0.1974, 0.1994, 0.1974, 0.1224, 0.1974, 0.1224, 0.1974, 0.1994, 0.1858, 0.1994, 0.1858, 0.1224, 0.1858, 0.1224, 0.1858, 0.1994, 0.1742, 0.1994, 0.1742, 0.1224, 0.1742, 0.1224, 0.1742, 0.1994, 0.1626, 0.1994, 0.1626, 0.1224, 0.1626, 0.1224, 0.1626, 0.1994, 0.151, 0.1994, 0.151, 0.1224, 0.151, 0.1224, 0.151, 0.1994, 0.1395, 0.1994, 0.1395, 0.1224, 0.1395, 0.1224, 0.1395, 0.1994, 0.1279, 0.1994, 0.1279, 0.1224, 0.1279, 0.1224, 0.1279, 0.1994, 0.1163, 0.1994, 0.1163, 0.1224, 0.1163, 0.1224, 0.1163, 0.1994, 0.1047, 0.1994, 0.1047, 0.1224, 0.09309, 0.1224, 0.09309, 0.1994, 0.0815, 0.1994, 0.0815, 0.1224, 0.0815, 0.1224, 0.0815, 0.1994, 0.06991, 0.1994, 0.06991, 0.1224, 0.06991, 0.1224, 0.06991, 0.1994, 0.05832, 0.1994, 0.05832, 0.1224, 0.05832, 0.1224, 0.05832, 0.1994, 0.04673, 0.1994, 0.04673, 0.1224, 0.04673, 0.1224, 0.04673, 0.1994, 0.03514, 0.1994, 0.03514, 0.1224, 0.03514, 0.1224, 0.03514, 0.1994, 0.02355, 0.1994, 0.02355, 0.1224, 0.02355, 0.1224, 0.02355, 0.1994, 0.01195, 0.1994, 0.01195, 0.1224, 0.01195, 0.1224, 0.01195, 0.1994, 0.0003638, 0.1994, 0.000364, 0.1224, 0.3713, 0.1224, 0.3713, 0.1994, 0.3597, 0.1994, 0.3597, 0.1224, 0.3597, 0.1224, 0.3597, 0.1994, 0.3481, 0.1994, 0.3481, 0.1224, 0.3481, 0.1224, 0.3481, 0.1994, 0.3365, 0.1994, 0.3365, 0.1224, 0.3365, 0.1224, 0.3365, 0.1994, 0.3249, 0.1994, 0.3249, 0.1224, 0.3249, 0.1224, 0.3249, 0.1994, 0.3133, 0.1994, 0.3133, 0.1224, 0.3133, 0.1224, 0.3133, 0.1994, 0.3017, 0.1994, 0.3017, 0.1224, 0.3017, 0.1224, 0.3017, 0.1994, 0.2901, 0.1994, 0.2901, 0.1224, 0.5009, 0.723, 0.5009, 0.7041, 0.5712, 0.5526, 0.5712, 0.723, 0.6638, 0.7104, 0.7341, 0.5589, 0.7341, 0.7293, 0.6638, 0.7293, 0.2785, 0.1994, 0.2785, 0.3112, 0.2669, 0.3112, 0.2669, 0.1994, 0.2669, 0.1994, 0.2669, 0.3112, 0.2554, 0.3112, 0.2554, 0.1994, 0.2554, 0.1994, 0.2554, 0.3112, 0.2438, 0.3112, 0.2438, 0.1994, 0.2438, 0.1994, 0.2438, 0.3112, 0.2322, 0.3112, 0.2322, 0.1994, 0.2322, 0.1994, 0.2322, 0.3112, 0.2206, 0.3112, 0.2206, 0.1994, 0.2206, 0.1994, 0.2206, 0.3112, 0.209, 0.3112, 0.209, 0.1994, 0.209, 0.1994, 0.209, 0.3112, 0.1974, 0.3112, 0.1974, 0.1994, 0.9758, 0.8002, 0.9758, 0.912, 0.874, 0.9305, 0.874, 0.8588, 0.1858, 0.1994, 0.1858, 0.3112, 0.1742, 0.3112, 0.1742, 0.1994, 0.1742, 0.1994, 0.1742, 0.3112, 0.1626, 0.3112, 0.1626, 0.1994, 0.1626, 0.1994, 0.1626, 0.3112, 0.151, 0.3112, 0.151, 0.1994, 0.151, 0.1994, 0.151, 0.3112, 0.1395, 0.3112, 0.1395, 0.1994, 0.1395, 0.1994, 0.1395, 0.3112, 0.1279, 0.3112, 0.1279, 0.1994, 0.1279, 0.1994, 0.1279, 0.3112, 0.1163, 0.3112, 0.1163, 0.1994, 0.1163, 0.1994, 0.1163, 0.3112, 0.1047, 0.3112, 0.1047, 0.1994, 0.9542, 0.5051, 0.9542, 0.5167, 0.8369, 0.5109, 0.09309, 0.1994, 0.09309, 0.3112, 0.0815, 0.3112, 0.0815, 0.1994, 0.0815, 0.1994, 0.0815, 0.3112, 0.06991, 0.3112, 0.06991, 0.1994, 0.06991, 0.1994, 0.06991, 0.3112, 0.05832, 0.3112, 0.05832, 0.1994, 0.05832, 0.1994, 0.05832, 0.3112, 0.04673, 0.3112, 0.04673, 0.1994, 0.04673, 0.1994, 0.04673, 0.3112, 0.03514, 0.3112, 0.03514, 0.1994, 0.03514, 0.1994, 0.03514, 0.3112, 0.02355, 0.3112, 0.02355, 0.1994, 0.02355, 0.1994, 0.02355, 0.3112, 0.01195, 0.3112, 0.01195, 0.1994, 0.01195, 0.1994, 0.01195, 0.3112, 0.0003643, 0.3112, 0.0003638, 0.1994, 0.3713, 0.1994, 0.3713, 0.3112, 0.3597, 0.3112, 0.3597, 0.1994, 0.3597, 0.1994, 0.3597, 0.3112, 0.3481, 0.3112, 0.3481, 0.1994, 0.3481, 0.1994, 0.3481, 0.3112, 0.3365, 0.3112, 0.3365, 0.1994, 0.3365, 0.1994, 0.3365, 0.3112, 0.3249, 0.3112, 0.3249, 0.1994, 0.3249, 0.1994, 0.3249, 0.3112, 0.3133, 0.3112, 0.3133, 0.1994, 0.3133, 0.1994, 0.3133, 0.3112, 0.3017, 0.3112, 0.3017, 0.1994, 0.3017, 0.1994, 0.3017, 0.3112, 0.2901, 0.3112, 0.2901, 0.1994, 0.5007, 0.8658, 0.5287, 0.8382, 0.5036, 0.8675, 0.5036, 0.8675, 0.5287, 0.8382, 0.5067, 0.8688, 0.5067, 0.8688, 0.5287, 0.8382, 0.5116, 0.8704, 0.5116, 0.8704, 0.5287, 0.8382, 0.5182, 0.8716, 0.5182, 0.8716, 0.5287, 0.8382, 0.5261, 0.8717, 0.5261, 0.8717, 0.5287, 0.8382, 0.5347, 0.8701, 0.5347, 0.8701, 0.5287, 0.8382, 0.5432, 0.8664, 0.5432, 0.8664, 0.5287, 0.8382, 0.5508, 0.8606, 0.5508, 0.8606, 0.5287, 0.8382, 0.5567, 0.8531, 0.5567, 0.8531, 0.5287, 0.8382, 0.5605, 0.8447, 0.5605, 0.8447, 0.5287, 0.8382, 0.5622, 0.8361, 0.5622, 0.8361, 0.5287, 0.8382, 0.5622, 0.8282, 0.5622, 0.8282, 0.5287, 0.8382, 0.5611, 0.8216, 0.5611, 0.8216, 0.5287, 0.8382, 0.5597, 0.8166, 0.5597, 0.8166, 0.5287, 0.8382, 0.5584, 0.8135, 0.5584, 0.8135, 0.5287, 0.8382, 0.5567, 0.8106, 0.5567, 0.8106, 0.5287, 0.8382, 0.5539, 0.8089, 0.5539, 0.8089, 0.5287, 0.8382, 0.5508, 0.8076, 0.5508, 0.8076, 0.5287, 0.8382, 0.5458, 0.8061, 0.5458, 0.8061, 0.5287, 0.8382, 0.5392, 0.8049, 0.5392, 0.8049, 0.5287, 0.8382, 0.5314, 0.8048, 0.5314, 0.8048, 0.5287, 0.8382, 0.5228, 0.8064, 0.5228, 0.8064, 0.5287, 0.8382, 0.5143, 0.8101, 0.5143, 0.8101, 0.5287, 0.8382, 0.5067, 0.8159, 0.5067, 0.8159, 0.5287, 0.8382, 0.5008, 0.8233, 0.5008, 0.8233, 0.5287, 0.8382, 0.497, 0.8318, 0.497, 0.8318, 0.5287, 0.8382, 0.4953, 0.8404, 0.4953, 0.8404, 0.5287, 0.8382, 0.4953, 0.8483, 0.4953, 0.8483, 0.5287, 0.8382, 0.4963, 0.8549, 0.4963, 0.8549, 0.5287, 0.8382, 0.4978, 0.8598, 0.4978, 0.8598, 0.5287, 0.8382, 0.4991, 0.8629, 0.4991, 0.8629, 0.5287, 0.8382, 0.5007, 0.8658, 0.9807, 0.5063, 0.9799, 0.5055, 0.9792, 0.503, 0.9785, 0.4989, 0.978, 0.4934, 0.9775, 0.4867, 0.9772, 0.4791, 0.977, 0.4708, 0.977, 0.4622, 0.9772, 0.4536, 0.9775, 0.4454, 0.978, 0.4377, 0.9785, 0.4311, 0.9792, 0.4256, 0.9799, 0.4215, 0.9807, 0.419, 0.9815, 0.4182, 0.9823, 0.419, 0.983, 0.4215, 0.9837, 0.4256, 0.9843, 0.4311, 0.9847, 0.4378, 0.985, 0.4454, 0.9852, 0.4537, 0.9852, 0.4623, 0.985, 0.4709, 0.9847, 0.4791, 0.9843, 0.4868, 0.9837, 0.4934, 0.983, 0.4989, 0.9823, 0.503, 0.9815, 0.5055, 0.4334, 0.8106, 0.4614, 0.8382, 0.4317, 0.8135, 0.4317, 0.8135, 0.4614, 0.8382, 0.4305, 0.8166, 0.4305, 0.8166, 0.4614, 0.8382, 0.429, 0.8216, 0.429, 0.8216, 0.4614, 0.8382, 0.4279, 0.8282, 0.4279, 0.8282, 0.4614, 0.8382, 0.4279, 0.8361, 0.4279, 0.8361, 0.4614, 0.8382, 0.4296, 0.8447, 0.4296, 0.8447, 0.4614, 0.8382, 0.4334, 0.8531, 0.4334, 0.8531, 0.4614, 0.8382, 0.4393, 0.8606, 0.4393, 0.8606, 0.4614, 0.8382, 0.4469, 0.8664, 0.4469, 0.8664, 0.4614, 0.8382, 0.4554, 0.8701, 0.4554, 0.8701, 0.4614, 0.8382, 0.464, 0.8717, 0.464, 0.8717, 0.4614, 0.8382, 0.4719, 0.8716, 0.4719, 0.8716, 0.4614, 0.8382, 0.4785, 0.8704, 0.4785, 0.8704, 0.4614, 0.8382, 0.4834, 0.8688, 0.4834, 0.8688, 0.4614, 0.8382, 0.4865, 0.8675, 0.4865, 0.8675, 0.4614, 0.8382, 0.4894, 0.8658, 0.4894, 0.8658, 0.4614, 0.8382, 0.4911, 0.863, 0.4911, 0.863, 0.4614, 0.8382, 0.4923, 0.8598, 0.4923, 0.8598, 0.4614, 0.8382, 0.4938, 0.8549, 0.4938, 0.8549, 0.4614, 0.8382, 0.4949, 0.8483, 0.4949, 0.8483, 0.4614, 0.8382, 0.4949, 0.8404, 0.4949, 0.8404, 0.4614, 0.8382, 0.4931, 0.8318, 0.4931, 0.8318, 0.4614, 0.8382, 0.4893, 0.8233, 0.4893, 0.8233, 0.4614, 0.8382, 0.4834, 0.8159, 0.4834, 0.8159, 0.4614, 0.8382, 0.4759, 0.8101, 0.4759, 0.8101, 0.4614, 0.8382, 0.4673, 0.8064, 0.4673, 0.8064, 0.4614, 0.8382, 0.4588, 0.8048, 0.4588, 0.8048, 0.4614, 0.8382, 0.4509, 0.8049, 0.4509, 0.8049, 0.4614, 0.8382, 0.4443, 0.8061, 0.4443, 0.8061, 0.4614, 0.8382, 0.4393, 0.8076, 0.4393, 0.8076, 0.4614, 0.8382, 0.4362, 0.8089, 0.4362, 0.8089, 0.4614, 0.8382, 0.4334, 0.8106, 0.9807, 0.5952, 0.9799, 0.5943, 0.9792, 0.5918, 0.9785, 0.5877, 0.978, 0.5823, 0.9775, 0.5756, 0.9772, 0.5679, 0.977, 0.5597, 0.977, 0.5511, 0.9772, 0.5425, 0.9775, 0.5342, 0.978, 0.5266, 0.9785, 0.5199, 0.9792, 0.5145, 0.9799, 0.5104, 0.9807, 0.5079, 0.9815, 0.507, 0.9823, 0.5079, 0.983, 0.5104, 0.9837, 0.5145, 0.9843, 0.52, 0.9847, 0.5267, 0.985, 0.5343, 0.9852, 0.5426, 0.9852, 0.5512, 0.985, 0.5598, 0.9847, 0.568, 0.9843, 0.5756, 0.9837, 0.5823, 0.983, 0.5878, 0.9823, 0.5918, 0.9815, 0.5943])
me_cylinder.materials.append(mat_material_001)
me_cylinder.use_remesh_preserve_volume = False
me_cylinder.use_remesh_preserve_attributes = False
me_cylinder.use_mirror_vertex_groups = False
me_cylinder.update()

# ---- objects
ob_r_511 = bpy.data.objects.new('R.511', me_cylinder)

# ---- transforms, parenting, visibility, modifiers, constraints
ob_r_511.location = (0.0, 0.0, 0.01282)
ob_r_511.scale = (0.1419, 0.1419, 0.1419)
ob_r_511.lineart.crease_threshold = 0.0

# ---- collection membership
col_collection.objects.link(ob_r_511)

# ---- scene / render settings (as saved in the file)
scene.frame_start = 1; scene.frame_end = 250; scene.frame_set(1)
scene.render.engine = 'BLENDER_EEVEE_NEXT'
scene.cycles.use_denoising = False
scene.cycles.samples = 128
scene.cycles.sampling_pattern = 'TABULATED_SOBOL'
scene.cycles.use_adaptive_sampling = False
scene.cycles.use_light_tree = False
scene.view_settings.view_transform = 'Filmic'
bpy.context.view_layer.update()

# ---- added for rendering (the .blend has no active camera and no usable light): camera, sun
cam_auto = bpy.data.cameras.new('AutoCamera')
cam_auto.lens = 50.0
cam_auto.sensor_width = 36.0
cam_auto.clip_end = 1000.0
ob_auto_camera = bpy.data.objects.new('AutoCamera', cam_auto)
scene.collection.objects.link(ob_auto_camera)
ob_auto_camera.location = (3.06764, -3.55045, 2.39916)
ob_auto_camera.rotation_euler = (1.09748, -7.21219e-08, 0.694738)
scene.camera = ob_auto_camera
light_auto_sun = bpy.data.lights.new('AutoSun', 'SUN')
light_auto_sun.energy = 3.0
light_auto_sun.angle = 0.0523599
ob_auto_sun = bpy.data.objects.new('AutoSun', light_auto_sun)
scene.collection.objects.link(ob_auto_sun)
ob_auto_sun.rotation_euler = (0.872665, 0.174533, 0.523599)
bpy.context.view_layer.update()
